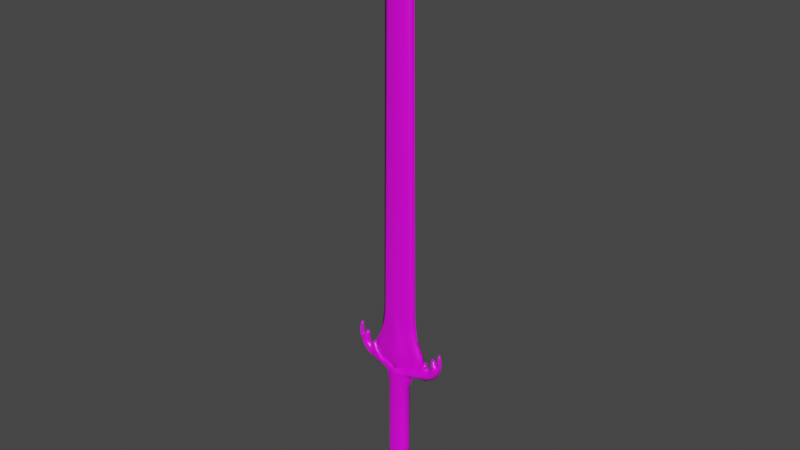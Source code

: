 # Source: baphomet-sword.blend  (saved by Blender 2.90.8; exported with 4.5.12 LTS)
import bpy
from mathutils import Matrix  # noqa: F401  (used for matrix-valued properties, if any)

bpy.ops.wm.read_factory_settings(use_empty=True)
scene = bpy.context.scene
scene.name = 'Scene'

# ---- collections
col_collection = bpy.data.collections.new('Collection'); scene.collection.children.link(col_collection)

# ---- images (referenced by path relative to the original .blend; pixels are not part of the script)
import os
ASSET_DIR = os.environ.get("B2B_ASSET_DIR", "")  # directory of the original .blend (textures are referenced by path, not embedded)
HERE = os.path.dirname(os.path.abspath(__file__))  # packed textures are extracted next to this script under _unpacked/

def load_image(name, relpath, width, height, colorspace="sRGB"):
    """Load a texture the original file referenced (path relative to the .blend, or extracted next to this script)."""
    p = next((c for c in (os.path.join(HERE, relpath), os.path.join(ASSET_DIR, relpath)) if relpath and os.path.exists(c)), "")
    if p:
        img = bpy.data.images.load(p, check_existing=True)
        img.name = name
    else:  # same state as the original file: an image datablock whose file is absent (Cycles renders it pink)
        img = bpy.data.images.new(name, width, height)
        img.source = "FILE"
        img.filepath = "//" + (relpath or name)
    img.colorspace_settings.name = colorspace
    return img
img_baphomet_sword_albedo_png = load_image('baphomet-sword-Albedo.png', 'baphomet-sword-Albedo.png', 1024, 1024, 'sRGB')

# ---- materials (node trees are filled in below, after node groups)
mat_baphometsword_mat = bpy.data.materials.new('BaphometSword_mat')
mat_baphometsword_mat.alpha_threshold = 0.0
mat_baphometsword_mat.use_transparent_shadow = False
mat_baphometsword_mat.line_color = (0.0, 0.0, 0.0, 1.0)

# ---- material node trees
mat_baphometsword_mat.use_nodes = True; mat_baphometsword_mat.node_tree.nodes.clear()
_N = mat_baphometsword_mat.node_tree.nodes; _L = mat_baphometsword_mat.node_tree.links
n0 = _N.new('ShaderNodeOutputMaterial'); n0.name = 'Material Output'; n0.location = (300, 300)
n1 = _N.new('ShaderNodeBsdfPrincipled'); n1.name = 'Principled BSDF'; n1.location = (10, 300)
n1.distribution = 'GGX'
n1.subsurface_method = 'BURLEY'
n1.inputs[2].default_value = 0.4
n1.inputs[3].default_value = 1.45
n1.inputs[27].default_value = (0.0, 0.0, 0.0, 1.0)
n1.inputs[28].default_value = 1.0
n2 = _N.new('ShaderNodeTexImage'); n2.name = 'Image Texture'; n2.location = (-271, 230)
n2.image = img_baphomet_sword_albedo_png
_L.new(n1.outputs[0], n0.inputs[0])
_L.new(n2.outputs[0], n1.inputs[0])
n0.is_active_output = True

# ---- world
world_world = bpy.data.worlds.new('World'); scene.world = world_world
world_world.use_nodes = True; world_world.node_tree.nodes.clear()
_N = world_world.node_tree.nodes; _L = world_world.node_tree.links
n0 = _N.new('ShaderNodeOutputWorld'); n0.name = 'World Output'; n0.location = (300, 300)
n1 = _N.new('ShaderNodeBackground'); n1.name = 'Background'; n1.location = (10, 300)
n1.inputs[0].default_value = (0.05088, 0.05088, 0.05088, 1.0)
_L.new(n1.outputs[0], n0.inputs[0])
n0.is_active_output = True
world_world.color = (0.05088, 0.05088, 0.05088)
world_world.use_sun_shadow = False
world_world.sun_shadow_jitter_overblur = 0.0

# ---- meshes
me_baphometsword = bpy.data.meshes.new('BaphometSword')
me_baphometsword.from_pydata([(0.1037, 0.1055, 0.9279), (0.1662, 0.1055, 0.6797), (0.2117, 0.1118, 0.5644), (0.1474, 0.1055, 0.7155), (0.1952, 0.1055, 0.6212), (0.2044, 0.1055, 0.5916), (0.1798, 0.1055, 0.6507), (0.1241, 0.1055, 0.7507), (0.1082, 0.1055, 0.8135), (0.1059, 0.1055, 0.8753), (0.2075, 0.1309, 0.4528), (0.1333, 0.1055, 0.4469), (0.1476, 0.1055, 0.5155), (0.1477, 0.1055, 0.5848), (0.1194, 0.1055, 0.6523), (0.05125, 0.1055, 0.7583), (0.04408, 0.1055, 0.8799), (-0.004671, 0.1055, 0.9352), (-0.006308, 0.07645, 0.4439), (-0.004617, 0.07138, 0.5284), (0.07995, 0.08307, 0.5548), (0.0447, 0.08307, 0.63), (-0.005694, 0.09143, 0.8834), (0.04887, 0.09143, 0.4841), (0.02847, 0.09143, 0.7345), (-0.004475, 0.07284, 0.6134), (-0.002632, 0.0812, 0.7183), (-0.107, 0.1055, 0.9283), (-0.1661, 0.1055, 0.6803), (-0.2076, 0.115, 0.5651), (-0.1513, 0.1055, 0.716), (-0.1979, 0.1055, 0.6219), (-0.2043, 0.1118, 0.5923), (-0.1834, 0.1055, 0.6513), (-0.1348, 0.1055, 0.7512), (-0.116, 0.1055, 0.8139), (-0.1107, 0.1055, 0.8756), (-0.203, 0.1309, 0.4493), (-0.1395, 0.1055, 0.4474), (-0.1535, 0.1055, 0.516), (-0.1534, 0.1055, 0.5853), (-0.1248, 0.1055, 0.6527), (-0.05638, 0.1055, 0.7584), (-0.0488, 0.1055, 0.88), (-0.08576, 0.08307, 0.5551), (-0.05025, 0.08307, 0.6302), (-0.05492, 0.09143, 0.4843), (-0.03368, 0.09143, 0.7346), (0.06343, 0.1055, 3.614), (-0.07215, 0.1055, 3.614), (0.05545, 0.1055, 3.696), (0.04692, 0.1055, 3.775), (0.0229, 0.1055, 3.845), (0.009603, 0.1055, 3.879), (-0.001228, 0.1055, 3.901), (-0.01333, 0.1055, 3.879), (-0.02832, 0.1055, 3.845), (-0.05119, 0.1055, 3.768), (-0.06625, 0.1055, 3.69), (0.174, 0.1309, 0.6883), (0.1662, 0.1563, 0.6797), (0.2117, 0.1505, 0.5644), (0.1474, 0.1563, 0.7155), (0.1952, 0.1563, 0.6212), (0.2017, 0.1309, 0.6263), (0.2095, 0.1309, 0.5949), (0.2044, 0.1563, 0.5916), (0.1881, 0.1309, 0.6579), (0.1798, 0.1563, 0.6507), (0.1594, 0.1309, 0.7597), (0.1325, 0.1563, 0.7507), (0.1508, 0.1309, 0.8241), (0.1166, 0.1563, 0.8135), (0.1447, 0.1309, 0.8876), (0.1102, 0.1563, 0.8753), (0.1674, 0.1309, 0.7203), (0.1333, 0.1563, 0.4469), (0.1476, 0.1563, 0.5155), (0.1477, 0.1563, 0.5848), (0.1194, 0.1563, 0.6523), (0.05125, 0.1563, 0.7583), (0.04408, 0.1563, 0.8799), (-0.004671, 0.1563, 0.9352), (-0.006308, 0.1894, 0.4439), (-0.004617, 0.1943, 0.5284), (0.07995, 0.1763, 0.5548), (0.0447, 0.1763, 0.63), (-0.005694, 0.1704, 0.8834), (0.04887, 0.1704, 0.4841), (0.02847, 0.1704, 0.7345), (-0.004475, 0.1905, 0.6134), (-0.002632, 0.1806, 0.7183), (0.21, 0.1309, 0.5657), (-0.1454, 0.1309, 0.9284), (-0.107, 0.1563, 0.9283), (-0.1794, 0.1309, 0.6889), (-0.1661, 0.1563, 0.6803), (-0.2076, 0.1563, 0.5651), (-0.1513, 0.1563, 0.716), (-0.1979, 0.1563, 0.6219), (-0.2073, 0.1309, 0.627), (-0.2113, 0.1309, 0.5956), (-0.2043, 0.1563, 0.5923), (-0.1936, 0.1309, 0.6585), (-0.1834, 0.1563, 0.6513), (-0.1645, 0.1309, 0.7602), (-0.1348, 0.1563, 0.7512), (-0.1557, 0.1309, 0.8246), (-0.116, 0.1563, 0.8139), (-0.1494, 0.1309, 0.8881), (-0.1107, 0.1563, 0.8756), (-0.1727, 0.1309, 0.7209), (-0.1395, 0.1563, 0.4474), (-0.1535, 0.1563, 0.516), (-0.1534, 0.1563, 0.5853), (-0.1248, 0.1563, 0.6527), (-0.05638, 0.1563, 0.7584), (-0.0488, 0.1563, 0.88), (-0.08576, 0.1783, 0.5551), (-0.05025, 0.1783, 0.6302), (-0.05492, 0.1704, 0.4843), (-0.03368, 0.1704, 0.7346), (-0.2122, 0.1309, 0.5664), (0.1137, 0.1309, 3.614), (-0.1198, 0.1309, 3.614), (0.1409, 0.1309, 0.9279), (-0.0007662, 0.1309, 3.953), (0.07182, 0.1563, 3.614), (0.1081, 0.1563, 0.9279), (-0.07215, 0.1563, 3.614), (0.08607, 0.1309, 3.778), (0.1042, 0.1309, 3.696), (0.05883, 0.1309, 3.859), (0.03793, 0.1309, 3.9), (0.02337, 0.1309, 3.921), (-0.08993, 0.1309, 3.778), (-0.1111, 0.1309, 3.696), (-0.06055, 0.1309, 3.859), (-0.04144, 0.1309, 3.9), (-0.02954, 0.1309, 3.921), (0.06385, 0.1563, 3.696), (0.04692, 0.1563, 3.775), (0.0229, 0.1563, 3.845), (0.009603, 0.1563, 3.879), (-0.001228, 0.1563, 3.901), (-0.01333, 0.1563, 3.879), (-0.02832, 0.1563, 3.845), (-0.05119, 0.1563, 3.768), (-0.06625, 0.1563, 3.69), (-0.003356, 0.07463, 0.338), (-0.003431, 0.07463, 0.2927), (-0.03365, 0.07642, 0.3384), (-0.06721, 0.08353, 0.3403), (-0.06007, 0.08353, 0.2944), (-0.03373, 0.07642, 0.2935), (-0.003314, 0.07221, 0.3628), (-0.02581, 0.07642, 0.3661), (-0.07526, 0.08353, 0.3652), (-0.003246, 0.06848, 0.4038), (-0.02934, 0.07642, 0.4202), (-0.07993, 0.08353, 0.4178), (-0.003159, 0.07114, 0.4558), (-0.05021, 0.08166, 0.4699), (-0.127, 0.09386, 0.484), (-0.3724, 0.1309, 0.6929), (-0.0856, 0.08618, 0.483), (-0.127, 0.08326, 0.4441), (-0.1701, 0.1025, 0.5017), (-0.2, 0.09822, 0.5267), (-0.2174, 0.1309, 0.5692), (-0.2274, 0.1309, 0.5792), (-0.2361, 0.1309, 0.5807), (-0.362, 0.1309, 0.7018), (-0.2477, 0.1309, 0.5749), (-0.252, 0.1309, 0.5633), (-0.2549, 0.1309, 0.5503), (-0.2578, 0.1309, 0.5431), (-0.2679, 0.1309, 0.5388), (-0.2766, 0.1309, 0.5417), (-0.285, 0.1309, 0.5533), (-0.2912, 0.1309, 0.5728), (-0.2932, 0.1309, 0.5951), (-0.2896, 0.1309, 0.6224), (-0.293, 0.1309, 0.6367), (-0.3044, 0.1309, 0.6427), (-0.3188, 0.1309, 0.64), (-0.3255, 0.1309, 0.6321), (-0.3366, 0.1309, 0.6059), (-0.341, 0.1309, 0.5996), (-0.3462, 0.1309, 0.6019), (-0.3482, 0.1309, 0.6092), (-0.3487, 0.1309, 0.6242), (-0.3501, 0.1309, 0.656), (-0.35, 0.1309, 0.6897), (-0.3539, 0.1309, 0.6969), (-0.3298, 0.1309, 0.6192), (-0.3215, 0.1014, 0.5919), (-0.325, 0.09751, 0.5624), (-0.3198, 0.09419, 0.5329), (-0.2921, 0.09252, 0.5017), (-0.2575, 0.09095, 0.4808), (-0.211, 0.08962, 0.4697), (-0.1685, 0.08469, 0.4572), (-0.3256, 0.1065, 0.6042), (-0.3379, 0.1064, 0.5861), (-0.3476, 0.1098, 0.5476), (-0.3344, 0.1099, 0.5235), (-0.3128, 0.1093, 0.4921), (-0.2598, 0.1092, 0.4581), (-0.215, 0.1118, 0.4466), (-0.1738, 0.09596, 0.4259), (-0.3629, 0.1149, 0.6838), (-0.3647, 0.1123, 0.6578), (-0.3665, 0.1102, 0.6197), (-0.3631, 0.1098, 0.585), (-0.3161, 0.1146, 0.6258), (-0.3065, 0.1177, 0.6294), (-0.3005, 0.1147, 0.6197), (-0.3066, 0.1065, 0.5969), (-0.309, 0.1062, 0.5656), (-0.3006, 0.1105, 0.5427), (-0.2742, 0.1096, 0.5125), (-0.2273, 0.11, 0.498), (-0.1912, 0.09421, 0.4859), (-0.1454, 0.08235, 0.4714), (-0.2368, 0.1079, 0.557), (-0.2296, 0.09663, 0.5317), (-0.214, 0.096, 0.5076), (-0.2469, 0.1098, 0.5041), (-0.2365, 0.1123, 0.5679), (-0.2247, 0.1102, 0.5594), (-0.2464, 0.1114, 0.5606), (-0.2464, 0.1113, 0.5426), (-0.2405, 0.1106, 0.5185), (-0.2164, 0.0998, 0.5317), (-0.2007, 0.09942, 0.5124), (-0.1827, 0.09465, 0.4955), (0.03126, 0.07642, 0.3383), (0.06482, 0.08353, 0.3401), (0.05752, 0.08353, 0.2942), (0.03118, 0.07642, 0.2934), (0.02351, 0.07642, 0.3661), (0.07295, 0.08353, 0.365), (0.02722, 0.07642, 0.4201), (0.0778, 0.08353, 0.4176), (0.04825, 0.08079, 0.4697), (0.125, 0.09414, 0.4836), (0.3754, 0.1309, 0.6916), (0.08369, 0.09047, 0.4828), (0.1251, 0.07419, 0.4432), (0.1683, 0.102, 0.5048), (0.2024, 0.09832, 0.526), (0.22, 0.1309, 0.5685), (0.23, 0.1309, 0.5784), (0.2387, 0.1309, 0.5799), (0.365, 0.1309, 0.7006), (0.2502, 0.1309, 0.5741), (0.2545, 0.1309, 0.5625), (0.2574, 0.1309, 0.5495), (0.2603, 0.1309, 0.5423), (0.2704, 0.1309, 0.5379), (0.279, 0.1309, 0.5408), (0.2875, 0.1309, 0.5523), (0.2938, 0.1309, 0.5718), (0.2958, 0.1309, 0.5941), (0.2923, 0.1309, 0.6215), (0.2958, 0.1309, 0.6358), (0.3072, 0.1309, 0.6417), (0.3216, 0.1309, 0.639), (0.3283, 0.1309, 0.631), (0.3393, 0.1309, 0.6048), (0.3436, 0.1309, 0.5985), (0.3488, 0.1309, 0.6008), (0.3508, 0.1309, 0.608), (0.3514, 0.1309, 0.623), (0.3529, 0.1309, 0.6548), (0.353, 0.1309, 0.6885), (0.3554, 0.1309, 0.6957), (0.3325, 0.1309, 0.6181), (0.3241, 0.1014, 0.5908), (0.3275, 0.09751, 0.5613), (0.3222, 0.09419, 0.5319), (0.2945, 0.09252, 0.5007), (0.2597, 0.09095, 0.4799), (0.2132, 0.08962, 0.469), (0.1678, 0.08, 0.4555), (0.3283, 0.1065, 0.6031), (0.3405, 0.1064, 0.5849), (0.35, 0.1098, 0.5464), (0.3368, 0.1099, 0.5223), (0.315, 0.1093, 0.4911), (0.2619, 0.1092, 0.4573), (0.2171, 0.1118, 0.4459), (0.1706, 0.1005, 0.4298), (0.3658, 0.1155, 0.6826), (0.3675, 0.1124, 0.6566), (0.3692, 0.1102, 0.6185), (0.3657, 0.1098, 0.5838), (0.3189, 0.1146, 0.6247), (0.3092, 0.1177, 0.6283), (0.3032, 0.1147, 0.6187), (0.3092, 0.1065, 0.5958), (0.3115, 0.1062, 0.5645), (0.3031, 0.1105, 0.5417), (0.2765, 0.1096, 0.5116), (0.2296, 0.11, 0.4972), (0.1934, 0.09421, 0.4853), (0.1435, 0.08235, 0.4709), (0.2393, 0.1079, 0.5562), (0.232, 0.09663, 0.5309), (0.2163, 0.096, 0.5069), (0.2492, 0.1098, 0.5032), (0.239, 0.1123, 0.5671), (0.2272, 0.1102, 0.5586), (0.2489, 0.1114, 0.5598), (0.2489, 0.1113, 0.5418), (0.2428, 0.1106, 0.5177), (0.2188, 0.0998, 0.531), (0.2031, 0.09942, 0.5117), (0.1808, 0.09465, 0.4949), (-0.003356, 0.1872, 0.338), (-0.113, 0.1309, 0.3435), (-0.003431, 0.1872, 0.2927), (-0.08639, 0.1309, 0.3011), (-0.03365, 0.1854, 0.3384), (-0.06721, 0.1783, 0.3403), (-0.06007, 0.1783, 0.2944), (-0.03373, 0.1854, 0.2935), (-0.003314, 0.1893, 0.3628), (-0.1154, 0.1309, 0.3797), (-0.02581, 0.1854, 0.3661), (-0.07526, 0.1783, 0.3652), (-0.003246, 0.1943, 0.4038), (-0.1271, 0.1309, 0.4077), (-0.02934, 0.1854, 0.4202), (-0.07993, 0.1858, 0.4178), (-0.003159, 0.193, 0.4558), (-0.1496, 0.1309, 0.4129), (-0.05021, 0.1875, 0.4699), (-0.127, 0.1698, 0.484), (-0.1165, 0.1309, 0.3926), (-0.1791, 0.1309, 0.4182), (-0.2068, 0.1309, 0.4234), (-0.2333, 0.1309, 0.4201), (-0.2623, 0.1309, 0.4391), (-0.2848, 0.1309, 0.4513), (-0.309, 0.1309, 0.4669), (-0.3264, 0.1309, 0.4843), (-0.3437, 0.1309, 0.5034), (-0.3644, 0.1309, 0.5364), (-0.3765, 0.1309, 0.5711), (-0.3816, 0.1309, 0.5988), (-0.3816, 0.1309, 0.6353), (-0.3763, 0.1309, 0.6717), (-0.0856, 0.1765, 0.483), (-0.127, 0.1785, 0.4441), (-0.1701, 0.1611, 0.5017), (-0.2, 0.1636, 0.5267), (-0.3215, 0.1601, 0.5919), (-0.325, 0.1643, 0.5624), (-0.3198, 0.1676, 0.5329), (-0.2921, 0.1693, 0.5017), (-0.2575, 0.1708, 0.4808), (-0.211, 0.1722, 0.4697), (-0.1685, 0.1771, 0.4572), (-0.3256, 0.155, 0.6042), (-0.3379, 0.1551, 0.5861), (-0.3476, 0.152, 0.5476), (-0.3344, 0.1519, 0.5235), (-0.3128, 0.1525, 0.4921), (-0.2598, 0.1526, 0.4581), (-0.215, 0.15, 0.4466), (-0.1717, 0.159, 0.4332), (-0.3629, 0.1469, 0.6838), (-0.3647, 0.1495, 0.6578), (-0.3665, 0.1516, 0.6197), (-0.3631, 0.152, 0.585), (-0.3161, 0.147, 0.6258), (-0.3065, 0.1483, 0.6294), (-0.3005, 0.1468, 0.6197), (-0.3066, 0.155, 0.5969), (-0.309, 0.1553, 0.5656), (-0.3006, 0.1513, 0.5427), (-0.2742, 0.1522, 0.5125), (-0.2273, 0.1518, 0.498), (-0.1912, 0.1676, 0.4859), (-0.1454, 0.1794, 0.4714), (-0.2368, 0.1539, 0.557), (-0.2296, 0.1652, 0.5317), (-0.214, 0.1658, 0.5076), (-0.2469, 0.152, 0.5041), (-0.2365, 0.1495, 0.5679), (-0.2247, 0.1515, 0.5594), (-0.2464, 0.1504, 0.5606), (-0.2464, 0.1505, 0.5426), (-0.2405, 0.1512, 0.5185), (-0.2164, 0.162, 0.5317), (-0.2007, 0.1624, 0.5124), (-0.1827, 0.1671, 0.4955), (0.1106, 0.1309, 0.3432), (0.08387, 0.1309, 0.3008), (0.03126, 0.1854, 0.3383), (0.06482, 0.1783, 0.3401), (0.05752, 0.1783, 0.2942), (0.03118, 0.1854, 0.2934), (0.1131, 0.1309, 0.3793), (0.02351, 0.1854, 0.3661), (0.07295, 0.1783, 0.365), (0.1249, 0.1309, 0.4073), (0.02722, 0.1854, 0.4201), (0.0778, 0.1783, 0.4176), (0.1475, 0.1309, 0.4124), (0.04825, 0.1875, 0.4697), (0.125, 0.1698, 0.4836), (0.1143, 0.1309, 0.3922), (0.177, 0.1309, 0.4176), (0.2047, 0.1309, 0.4227), (0.2343, 0.1309, 0.4171), (0.2644, 0.1309, 0.4383), (0.2869, 0.1309, 0.4503), (0.3112, 0.1309, 0.4659), (0.3286, 0.1309, 0.4832), (0.346, 0.1309, 0.5023), (0.3668, 0.1309, 0.5352), (0.379, 0.1309, 0.5698), (0.3843, 0.1309, 0.5976), (0.3843, 0.1309, 0.634), (0.3792, 0.1309, 0.6704), (0.08369, 0.1765, 0.4828), (0.125, 0.1849, 0.4397), (0.1683, 0.1611, 0.5011), (0.2024, 0.1636, 0.526), (0.3241, 0.1601, 0.5908), (0.3275, 0.1643, 0.5613), (0.3222, 0.1676, 0.5319), (0.2945, 0.1693, 0.5007), (0.2597, 0.1708, 0.4799), (0.2132, 0.1722, 0.469), (0.1665, 0.1771, 0.4566), (0.3283, 0.155, 0.6031), (0.3405, 0.1551, 0.5849), (0.35, 0.152, 0.5464), (0.3368, 0.1519, 0.5223), (0.315, 0.1525, 0.4911), (0.2619, 0.1526, 0.4573), (0.2171, 0.15, 0.4459), (0.1696, 0.159, 0.4327), (0.3658, 0.1463, 0.6826), (0.3675, 0.1494, 0.6566), (0.3692, 0.1516, 0.6185), (0.3657, 0.152, 0.5838), (0.3189, 0.147, 0.6247), (0.3092, 0.1438, 0.6283), (0.3032, 0.1468, 0.6187), (0.3092, 0.155, 0.5958), (0.3115, 0.1553, 0.5645), (0.3031, 0.1513, 0.5417), (0.2765, 0.1522, 0.5116), (0.2296, 0.1518, 0.4972), (0.1934, 0.1676, 0.4853), (0.1435, 0.1794, 0.4709), (0.2393, 0.1539, 0.5562), (0.232, 0.1652, 0.5309), (0.2163, 0.1658, 0.5069), (0.2492, 0.152, 0.5032), (0.239, 0.1495, 0.5671), (0.2272, 0.1515, 0.5586), (0.2489, 0.1504, 0.5598), (0.2489, 0.1505, 0.5418), (0.2428, 0.1512, 0.5177), (0.2188, 0.162, 0.531), (0.2031, 0.1624, 0.5117), (0.1808, 0.1671, 0.4949), (0.2133, 0.1309, 0.4974), (0.125, 0.1309, 0.4732), (-0.005958, 0.1309, 0.4466), (-0.2128, 0.1309, 0.5123), (-0.1263, 0.1309, 0.4652), (-0.00445, 0.07463, -0.3183), (-0.06108, 0.08353, -0.3166), (-0.03475, 0.07642, -0.3174), (0.0565, 0.08353, -0.3168), (0.03017, 0.07642, -0.3175), (-0.00445, 0.1872, -0.3183), (-0.08741, 0.1309, -0.3099), (-0.06108, 0.1783, -0.3166), (-0.03475, 0.1854, -0.3174), (0.08285, 0.1309, -0.3101), (0.0565, 0.1783, -0.3168), (0.03017, 0.1854, -0.3175), (-0.006511, 0.02314, -0.5681), (-0.1149, 0.04018, -0.5347), (-0.06452, 0.02656, -0.5573), (0.1102, 0.04018, -0.5602), (0.05978, 0.02656, -0.5682), (-0.006511, 0.2387, -0.5681), (-0.1653, 0.1309, -0.5006), (-0.1149, 0.2216, -0.5347), (-0.06452, 0.2352, -0.5573), (0.167, 0.1309, -0.5346), (0.1102, 0.2216, -0.5602), (0.05978, 0.2352, -0.5682), (-0.005695, 0.03334, -0.5941), (-0.09081, 0.0755, -0.7027), (-0.05125, 0.04366, -0.6641), (0.08554, 0.0755, -0.6917), (0.0461, 0.04366, -0.6625), (-0.005695, 0.2284, -0.5941), (-0.1303, 0.1309, -0.7102), (-0.09081, 0.1863, -0.7027), (-0.05125, 0.2181, -0.6641), (0.1299, 0.1309, -0.7027), (0.08554, 0.1863, -0.6917), (0.0461, 0.2181, -0.6625), (0.0461, 0.1309, -0.6625), (-0.09081, 0.1309, -0.7027), (0.08554, 0.1309, -0.6917), (-0.05125, 0.1309, -0.6641), (-0.005695, 0.1309, -0.5941)], [], [(65, 5, 2), (0, 73, 125), (4, 65, 64), (1, 67, 59), (6, 64, 67), (69, 3, 75), (8, 69, 71), (9, 71, 73), (3, 59, 75), (4, 6, 13), (2, 10, 92), (21, 26, 25), (12, 23, 11), (20, 25, 19), (14, 21, 13), (22, 16, 17), (23, 19, 18), (23, 18, 11), (24, 14, 15), (22, 15, 16), (26, 24, 22), (13, 20, 12), (0, 9, 73), (4, 5, 65), (1, 6, 67), (6, 4, 64), (69, 7, 3), (8, 7, 69), (9, 8, 71), (3, 1, 59), (16, 15, 8), (15, 14, 3), (7, 15, 3), (15, 7, 8), (14, 13, 6), (17, 16, 0), (8, 9, 16), (9, 0, 16), (3, 14, 1), (6, 1, 14), (12, 11, 10), (13, 12, 2), (12, 10, 2), (13, 2, 5), (5, 4, 13), (11, 18, 10), (21, 24, 26), (12, 20, 23), (20, 21, 25), (23, 20, 19), (24, 21, 14), (22, 24, 15), (13, 21, 20), (92, 65, 2), (101, 29, 32), (27, 93, 109), (31, 100, 101), (28, 95, 103), (33, 103, 100), (105, 111, 30), (35, 107, 105), (36, 109, 107), (30, 111, 95), (31, 40, 33), (29, 122, 37), (45, 25, 26), (39, 38, 46), (44, 19, 25), (41, 40, 45), (22, 17, 43), (46, 18, 19), (46, 38, 18), (47, 42, 41), (22, 43, 42), (26, 22, 47), (40, 39, 44), (27, 109, 36), (31, 101, 32), (28, 103, 33), (33, 100, 31), (105, 30, 34), (35, 105, 34), (36, 107, 35), (30, 95, 28), (43, 35, 42), (42, 30, 41), (34, 30, 42), (42, 35, 34), (41, 33, 40), (17, 27, 43), (35, 43, 36), (36, 43, 27), (30, 28, 41), (33, 41, 28), (39, 37, 38), (40, 29, 39), (39, 29, 37), (40, 32, 29), (32, 40, 31), (38, 37, 18), (45, 26, 47), (39, 46, 44), (44, 25, 45), (46, 19, 44), (47, 41, 45), (22, 42, 47), (40, 44, 45), (122, 29, 101), (123, 0, 125), (49, 136, 124), (58, 135, 136), (135, 56, 137), (137, 55, 138), (138, 54, 139), (139, 54, 126), (126, 54, 134), (54, 133, 134), (53, 132, 133), (132, 51, 130), (130, 50, 131), (131, 48, 123), (123, 48, 0), (49, 58, 136), (58, 57, 135), (135, 57, 56), (137, 56, 55), (138, 55, 54), (54, 53, 133), (53, 52, 132), (132, 52, 51), (130, 51, 50), (131, 50, 48), (58, 49, 48), (49, 17, 48), (56, 57, 51), (57, 58, 50), (56, 51, 52), (54, 55, 53), (55, 56, 52), (52, 53, 55), (50, 51, 57), (0, 48, 17), (48, 50, 58), (37, 83, 18), (17, 49, 27), (93, 27, 49, 124), (65, 61, 66), (128, 125, 73), (63, 64, 65), (60, 59, 67), (68, 67, 64), (69, 75, 62), (72, 71, 69), (74, 73, 71), (62, 75, 59), (63, 78, 68), (61, 92, 10), (86, 90, 91), (77, 76, 88), (85, 84, 90), (79, 78, 86), (87, 82, 81), (88, 83, 84), (88, 76, 83), (89, 80, 79), (87, 81, 80), (91, 87, 89), (78, 77, 85), (128, 73, 74), (63, 65, 66), (60, 67, 68), (68, 64, 63), (69, 62, 70), (72, 69, 70), (74, 71, 72), (62, 59, 60), (81, 72, 80), (80, 62, 79), (70, 62, 80), (80, 72, 70), (79, 68, 78), (82, 128, 81), (72, 81, 74), (74, 81, 128), (62, 60, 79), (68, 79, 60), (77, 10, 76), (78, 61, 77), (77, 61, 10), (78, 66, 61), (66, 78, 63), (76, 10, 83), (86, 91, 89), (77, 88, 85), (85, 90, 86), (88, 84, 85), (89, 79, 86), (87, 80, 89), (78, 85, 86), (92, 61, 65), (101, 102, 97), (94, 109, 93), (99, 101, 100), (96, 103, 95), (104, 100, 103), (105, 98, 111), (108, 105, 107), (110, 107, 109), (98, 95, 111), (99, 104, 114), (97, 37, 122), (119, 91, 90), (113, 120, 112), (118, 90, 84), (115, 119, 114), (87, 117, 82), (120, 84, 83), (120, 83, 112), (121, 115, 116), (87, 116, 117), (91, 121, 87), (114, 118, 113), (94, 110, 109), (99, 102, 101), (96, 104, 103), (104, 99, 100), (105, 106, 98), (108, 106, 105), (110, 108, 107), (98, 96, 95), (117, 116, 108), (116, 115, 98), (106, 116, 98), (116, 106, 108), (115, 114, 104), (82, 117, 94), (108, 110, 117), (110, 94, 117), (98, 115, 96), (104, 96, 115), (113, 112, 37), (114, 113, 97), (113, 37, 97), (114, 97, 102), (102, 99, 114), (112, 83, 37), (119, 121, 91), (113, 118, 120), (118, 119, 90), (120, 118, 84), (121, 119, 115), (87, 121, 116), (114, 119, 118), (122, 101, 97), (123, 125, 128), (129, 124, 136), (148, 136, 135), (135, 137, 146), (137, 138, 145), (138, 139, 144), (139, 126, 144), (126, 134, 144), (144, 134, 133), (143, 133, 132), (132, 130, 141), (130, 131, 140), (131, 123, 127), (123, 128, 127), (129, 136, 148), (148, 135, 147), (135, 146, 147), (137, 145, 146), (138, 144, 145), (144, 133, 143), (143, 132, 142), (132, 141, 142), (130, 140, 141), (131, 127, 140), (148, 127, 129), (129, 127, 82), (146, 141, 147), (147, 140, 148), (146, 142, 141), (144, 143, 145), (145, 142, 146), (142, 145, 143), (140, 147, 141), (128, 82, 127), (127, 148, 140), (10, 18, 83), (82, 94, 129), (93, 124, 129, 94), (152, 153, 323), (149, 150, 154), (151, 154, 153), (152, 157, 156), (149, 151, 156), (321, 329, 157), (157, 160, 159), (156, 159, 158), (157, 329, 340), (160, 165, 162), (159, 162, 161), (340, 333, 160), (160, 333, 166), (166, 163, 165), (207, 198, 199), (219, 196, 218), (190, 189, 214), (187, 195, 203), (350, 214, 205), (168, 167, 235), (179, 178, 220), (229, 171, 170), (233, 226, 227), (234, 235, 227), (152, 323, 321), (149, 154, 151), (151, 153, 152), (152, 156, 151), (149, 156, 155), (321, 157, 152), (157, 159, 156), (156, 158, 155), (157, 340, 160), (160, 162, 159), (159, 161, 158), (160, 166, 165), (337, 341, 210), (209, 208, 201), (208, 207, 199), (200, 208, 199), (333, 337, 166), (337, 210, 166), (210, 209, 202), (208, 200, 201), (202, 209, 201), (207, 206, 198), (206, 205, 198), (205, 204, 197), (204, 203, 196), (197, 204, 196), (202, 166, 210), (205, 197, 198), (163, 166, 224), (166, 202, 224), (201, 200, 222), (200, 199, 221), (202, 201, 223), (224, 202, 223), (200, 221, 228), (199, 198, 220), (221, 199, 220), (198, 197, 220), (197, 196, 219), (196, 203, 218), (203, 195, 215), (195, 186, 215), (215, 216, 217), (215, 217, 203), (217, 218, 203), (228, 222, 200), (222, 223, 201), (197, 219, 220), (187, 203, 188), (203, 204, 188), (204, 205, 214), (214, 213, 190), (213, 212, 191), (190, 213, 191), (211, 172, 194), (212, 211, 192), (189, 188, 204), (211, 194, 193), (212, 192, 191), (193, 192, 211), (189, 204, 214), (164, 172, 211), (164, 211, 353), (211, 212, 353), (352, 353, 212), (350, 351, 214), (351, 352, 213), (348, 349, 206), (349, 350, 205), (206, 349, 205), (346, 347, 207), (347, 348, 207), (344, 345, 208), (345, 346, 207), (208, 345, 207), (342, 343, 209), (343, 344, 208), (210, 341, 342), (208, 209, 343), (209, 210, 342), (207, 348, 206), (351, 213, 214), (213, 352, 212), (224, 236, 167), (236, 235, 167), (235, 234, 168), (234, 230, 169), (168, 234, 169), (167, 163, 224), (173, 171, 229), (173, 229, 231), (175, 174, 231), (174, 173, 231), (232, 233, 176), (233, 228, 221), (175, 231, 232), (176, 175, 232), (233, 221, 177), (176, 233, 177), (221, 220, 178), (220, 219, 179), (219, 218, 180), (218, 217, 181), (216, 215, 185), (215, 186, 185), (185, 184, 216), (184, 183, 216), (183, 182, 217), (182, 181, 217), (217, 216, 183), (218, 181, 180), (178, 177, 221), (219, 180, 179), (170, 169, 229), (169, 230, 229), (222, 228, 233), (233, 232, 226), (232, 231, 225), (226, 232, 225), (231, 229, 225), (222, 233, 227), (227, 223, 222), (229, 230, 225), (230, 234, 226), (225, 230, 226), (227, 226, 234), (224, 223, 236), (223, 227, 235), (236, 223, 235), (238, 400, 239), (149, 240, 150), (237, 239, 240), (238, 241, 242), (149, 241, 237), (399, 242, 405), (242, 243, 244), (241, 158, 243), (242, 414, 405), (244, 245, 248), (243, 161, 245), (414, 244, 408), (244, 249, 408), (249, 248, 246), (290, 282, 281), (302, 301, 279), (273, 297, 272), (270, 286, 278), (424, 288, 297), (251, 318, 250), (262, 303, 261), (312, 253, 254), (316, 310, 309), (317, 310, 318), (238, 399, 400), (149, 237, 240), (237, 238, 239), (238, 237, 241), (149, 155, 241), (399, 238, 242), (242, 241, 243), (241, 155, 158), (242, 244, 414), (244, 243, 245), (243, 158, 161), (244, 248, 249), (411, 293, 415), (292, 284, 291), (291, 282, 290), (283, 282, 291), (408, 249, 411), (411, 249, 293), (293, 285, 292), (291, 284, 283), (285, 284, 292), (290, 281, 289), (289, 281, 288), (288, 280, 287), (287, 279, 286), (280, 279, 287), (285, 293, 249), (288, 281, 280), (246, 307, 249), (249, 307, 285), (284, 305, 283), (283, 304, 282), (285, 306, 284), (307, 306, 285), (283, 311, 304), (282, 303, 281), (304, 303, 282), (281, 303, 280), (280, 302, 279), (279, 301, 286), (286, 298, 278), (278, 298, 269), (298, 300, 299), (298, 286, 300), (300, 286, 301), (311, 283, 305), (305, 284, 306), (280, 303, 302), (270, 271, 286), (286, 271, 287), (287, 297, 288), (297, 273, 296), (296, 274, 295), (273, 274, 296), (294, 277, 255), (295, 275, 294), (272, 287, 271), (294, 276, 277), (295, 274, 275), (276, 294, 275), (272, 297, 287), (247, 294, 255), (247, 427, 294), (294, 427, 295), (426, 295, 427), (424, 297, 425), (425, 296, 426), (422, 289, 423), (423, 288, 424), (289, 288, 423), (420, 290, 421), (421, 290, 422), (418, 291, 419), (419, 290, 420), (291, 290, 419), (416, 292, 417), (417, 291, 418), (293, 416, 415), (291, 417, 292), (292, 416, 293), (290, 289, 422), (425, 297, 296), (296, 295, 426), (307, 250, 319), (319, 250, 318), (318, 251, 317), (317, 252, 313), (251, 252, 317), (250, 307, 246), (256, 312, 254), (256, 314, 312), (258, 314, 257), (257, 314, 256), (315, 259, 316), (316, 304, 311), (258, 315, 314), (259, 315, 258), (316, 260, 304), (259, 260, 316), (304, 261, 303), (303, 262, 302), (302, 263, 301), (301, 264, 300), (299, 268, 298), (298, 268, 269), (268, 299, 267), (267, 299, 266), (266, 300, 265), (265, 300, 264), (300, 266, 299), (301, 263, 264), (261, 304, 260), (302, 262, 263), (253, 312, 252), (252, 312, 313), (305, 316, 311), (316, 309, 315), (315, 308, 314), (309, 308, 315), (314, 308, 312), (305, 310, 316), (310, 305, 306), (312, 308, 313), (313, 309, 317), (308, 309, 313), (310, 317, 309), (307, 319, 306), (306, 318, 310), (319, 318, 306), (325, 323, 326), (320, 327, 322), (324, 326, 327), (325, 330, 331), (320, 330, 324), (321, 331, 329), (331, 334, 335), (330, 332, 334), (331, 340, 329), (335, 338, 354), (334, 336, 338), (340, 335, 333), (335, 355, 333), (355, 354, 339), (369, 361, 360), (381, 380, 358), (190, 376, 189), (187, 365, 195), (350, 367, 376), (357, 397, 356), (179, 382, 178), (391, 170, 171), (395, 389, 388), (396, 389, 397), (325, 321, 323), (320, 324, 327), (324, 325, 326), (325, 324, 330), (320, 328, 330), (321, 325, 331), (331, 330, 334), (330, 328, 332), (331, 335, 340), (335, 334, 338), (334, 332, 336), (335, 354, 355), (337, 372, 341), (371, 363, 370), (370, 361, 369), (362, 361, 370), (333, 355, 337), (337, 355, 372), (372, 364, 371), (370, 363, 362), (364, 363, 371), (369, 360, 368), (368, 360, 367), (367, 359, 366), (366, 358, 365), (359, 358, 366), (364, 372, 355), (367, 360, 359), (339, 386, 355), (355, 386, 364), (363, 384, 362), (362, 383, 361), (364, 385, 363), (386, 385, 364), (362, 390, 383), (361, 382, 360), (383, 382, 361), (360, 382, 359), (359, 381, 358), (358, 380, 365), (365, 377, 195), (195, 377, 186), (377, 379, 378), (377, 365, 379), (379, 365, 380), (390, 362, 384), (384, 363, 385), (359, 382, 381), (187, 188, 365), (365, 188, 366), (366, 376, 367), (376, 190, 375), (375, 191, 374), (190, 191, 375), (373, 194, 172), (374, 192, 373), (189, 366, 188), (373, 193, 194), (374, 191, 192), (193, 373, 192), (189, 376, 366), (164, 373, 172), (164, 353, 373), (373, 353, 374), (352, 374, 353), (350, 376, 351), (351, 375, 352), (348, 368, 349), (349, 367, 350), (368, 367, 349), (346, 369, 347), (347, 369, 348), (344, 370, 345), (345, 369, 346), (370, 369, 345), (342, 371, 343), (343, 370, 344), (372, 342, 341), (370, 343, 371), (371, 342, 372), (369, 368, 348), (351, 376, 375), (375, 374, 352), (386, 356, 398), (398, 356, 397), (397, 357, 396), (396, 169, 392), (357, 169, 396), (356, 386, 339), (173, 391, 171), (173, 393, 391), (175, 393, 174), (174, 393, 173), (394, 176, 395), (395, 383, 390), (175, 394, 393), (176, 394, 175), (395, 177, 383), (176, 177, 395), (383, 178, 382), (382, 179, 381), (381, 180, 380), (380, 181, 379), (378, 185, 377), (377, 185, 186), (185, 378, 184), (184, 378, 183), (183, 379, 182), (182, 379, 181), (379, 183, 378), (380, 180, 181), (178, 383, 177), (381, 179, 180), (170, 391, 169), (169, 391, 392), (384, 395, 390), (395, 388, 394), (394, 387, 393), (388, 387, 394), (393, 387, 391), (384, 389, 395), (389, 384, 385), (391, 387, 392), (392, 388, 396), (387, 388, 392), (389, 396, 388), (386, 398, 385), (385, 397, 389), (398, 397, 385), (402, 403, 400), (320, 322, 404), (401, 404, 403), (402, 407, 406), (320, 401, 406), (399, 405, 407), (407, 410, 409), (406, 409, 332), (407, 405, 414), (410, 428, 412), (409, 412, 336), (414, 408, 410), (410, 408, 429), (429, 413, 428), (443, 434, 435), (455, 432, 454), (273, 272, 450), (270, 278, 439), (424, 450, 441), (431, 430, 471), (262, 261, 456), (465, 254, 253), (469, 462, 463), (470, 471, 463), (402, 400, 399), (320, 404, 401), (401, 403, 402), (402, 406, 401), (320, 406, 328), (399, 407, 402), (407, 409, 406), (406, 332, 328), (407, 414, 410), (410, 412, 409), (409, 336, 332), (410, 429, 428), (411, 415, 446), (445, 444, 437), (444, 443, 435), (436, 444, 435), (408, 411, 429), (411, 446, 429), (446, 445, 438), (444, 436, 437), (438, 445, 437), (443, 442, 434), (442, 441, 434), (441, 440, 433), (440, 439, 432), (433, 440, 432), (438, 429, 446), (441, 433, 434), (413, 429, 460), (429, 438, 460), (437, 436, 458), (436, 435, 457), (438, 437, 459), (460, 438, 459), (436, 457, 464), (435, 434, 456), (457, 435, 456), (434, 433, 456), (433, 432, 455), (432, 439, 454), (439, 278, 451), (278, 269, 451), (451, 452, 453), (451, 453, 439), (453, 454, 439), (464, 458, 436), (458, 459, 437), (433, 455, 456), (270, 439, 271), (439, 440, 271), (440, 441, 450), (450, 449, 273), (449, 448, 274), (273, 449, 274), (447, 255, 277), (448, 447, 275), (272, 271, 440), (447, 277, 276), (448, 275, 274), (276, 275, 447), (272, 440, 450), (247, 255, 447), (247, 447, 427), (447, 448, 427), (426, 427, 448), (424, 425, 450), (425, 426, 449), (422, 423, 442), (423, 424, 441), (442, 423, 441), (420, 421, 443), (421, 422, 443), (418, 419, 444), (419, 420, 443), (444, 419, 443), (416, 417, 445), (417, 418, 444), (446, 415, 416), (444, 445, 417), (445, 446, 416), (443, 422, 442), (425, 449, 450), (449, 426, 448), (460, 472, 430), (472, 471, 430), (471, 470, 431), (470, 466, 252), (431, 470, 252), (430, 413, 460), (256, 254, 465), (256, 465, 467), (258, 257, 467), (257, 256, 467), (468, 469, 259), (469, 464, 457), (258, 467, 468), (259, 258, 468), (469, 457, 260), (259, 469, 260), (457, 456, 261), (456, 455, 262), (455, 454, 263), (454, 453, 264), (452, 451, 268), (451, 269, 268), (268, 267, 452), (267, 266, 452), (266, 265, 453), (265, 264, 453), (453, 452, 266), (454, 264, 263), (261, 260, 457), (455, 263, 262), (253, 252, 465), (252, 466, 465), (458, 464, 469), (469, 468, 462), (468, 467, 461), (462, 468, 461), (467, 465, 461), (458, 469, 463), (463, 459, 458), (465, 466, 461), (466, 470, 462), (461, 466, 462), (463, 462, 470), (460, 459, 472), (459, 463, 471), (472, 459, 471), (477, 475, 165), (473, 431, 252), (473, 251, 250), (430, 474, 413), (354, 338, 475), (476, 357, 356), (248, 245, 474), (476, 168, 169), (403, 487, 400), (474, 250, 246), (474, 412, 428), (477, 167, 476), (477, 356, 339), (322, 489, 404), (239, 487, 481), (327, 485, 486), (153, 484, 323), (404, 488, 403), (150, 480, 154), (240, 481, 482), (150, 482, 478), (154, 479, 153), (326, 484, 485), (322, 486, 483), (480, 491, 479), (488, 499, 487), (483, 498, 495), (481, 499, 493), (488, 501, 500), (478, 492, 480), (485, 496, 497), (481, 494, 482), (482, 490, 478), (479, 496, 484), (486, 497, 498), (489, 495, 501), (501, 507, 513), (491, 504, 503), (500, 511, 499), (498, 507, 495), (493, 511, 505), (500, 513, 512), (492, 502, 504), (497, 508, 509), (493, 506, 494), (494, 502, 490), (491, 508, 496), (497, 510, 498), (505, 511, 516), (505, 514, 506), (507, 514, 513), (502, 517, 504), (503, 515, 508), (517, 503, 504), (514, 512, 513), (517, 509, 515), (514, 502, 506), (517, 507, 510), (516, 511, 512), (508, 515, 509), (161, 162, 475), (162, 165, 475), (165, 163, 477), (473, 430, 431), (473, 252, 251), (430, 473, 474), (338, 336, 475), (475, 477, 354), (477, 339, 354), (476, 169, 357), (245, 161, 475), (475, 474, 245), (474, 246, 248), (476, 167, 168), (403, 488, 487), (474, 473, 250), (428, 413, 474), (474, 475, 412), (475, 336, 412), (477, 163, 167), (477, 476, 356), (322, 483, 489), (239, 400, 487), (327, 326, 485), (153, 479, 484), (404, 489, 488), (150, 478, 480), (240, 239, 481), (150, 240, 482), (154, 480, 479), (326, 323, 484), (322, 327, 486), (480, 492, 491), (488, 500, 499), (483, 486, 498), (481, 487, 499), (488, 489, 501), (478, 490, 492), (485, 484, 496), (481, 493, 494), (482, 494, 490), (479, 491, 496), (486, 485, 497), (489, 483, 495), (501, 495, 507), (491, 492, 504), (500, 512, 511), (498, 510, 507), (493, 499, 511), (500, 501, 513), (492, 490, 502), (497, 496, 508), (493, 505, 506), (494, 506, 502), (491, 503, 508), (497, 509, 510), (505, 516, 514), (507, 518, 514), (502, 518, 517), (517, 515, 503), (514, 516, 512), (517, 510, 509), (514, 518, 502), (517, 518, 507)])
me_baphometsword.polygons.foreach_set('use_smooth', [True] * 1028)
_uv = me_baphometsword.uv_layers.new(name='UVMap')
_uv.uv.foreach_set('vector', [0.005777, 0.9525, 0.007231, 0.9535, 0.005144, 0.9612, 0.03349, 0.8584, 0.02425, 0.8697, 0.02536, 0.8584, 0.009851, 0.9451, 0.005777, 0.9525, 0.008001, 0.9436, 0.01807, 0.9286, 0.01186, 0.9347, 0.01586, 0.9261, 0.01421, 0.9368, 0.008001, 0.9436, 0.01186, 0.9347, 0.02005, 0.9059, 0.0234, 0.9184, 0.01774, 0.9171, 0.03217, 0.8907, 0.02005, 0.9059, 0.0225, 0.8877, 0.03285, 0.8733, 0.0225, 0.8877, 0.02425, 0.8697, 0.0234, 0.9184, 0.01586, 0.9261, 0.01774, 0.9171, 0.009851, 0.9451, 0.01421, 0.9368, 0.02327, 0.9554, 0.005144, 0.9612, 0.006269, 0.9927, 0.005628, 0.9608, 0.05243, 0.9427, 0.06587, 0.9177, 0.06634, 0.9474, 0.02327, 0.9751, 0.05118, 0.984, 0.02728, 0.9944, 0.04242, 0.964, 0.06634, 0.9474, 0.06634, 0.9715, 0.03132, 0.9363, 0.05243, 0.9427, 0.02327, 0.9554, 0.06681, 0.871, 0.05272, 0.872, 0.06655, 0.8563, 0.05118, 0.984, 0.06634, 0.9715, 0.06678, 0.9954, 0.05118, 0.984, 0.06678, 0.9954, 0.02728, 0.9944, 0.05707, 0.9131, 0.03132, 0.9363, 0.05064, 0.9064, 0.06681, 0.871, 0.05064, 0.9064, 0.05272, 0.872, 0.06587, 0.9177, 0.05707, 0.9131, 0.06681, 0.871, 0.02327, 0.9554, 0.04242, 0.964, 0.02327, 0.9751, 0.03349, 0.8584, 0.03285, 0.8733, 0.02425, 0.8697, 0.009851, 0.9451, 0.007231, 0.9535, 0.005777, 0.9525, 0.01807, 0.9286, 0.01421, 0.9368, 0.01186, 0.9347, 0.01421, 0.9368, 0.009851, 0.9451, 0.008001, 0.9436, 0.02005, 0.9059, 0.02765, 0.9085, 0.0234, 0.9184, 0.03217, 0.8907, 0.02765, 0.9085, 0.02005, 0.9059, 0.03285, 0.8733, 0.03217, 0.8907, 0.0225, 0.8877, 0.0234, 0.9184, 0.01807, 0.9286, 0.01586, 0.9261, 0.05272, 0.872, 0.05064, 0.9064, 0.03217, 0.8907, 0.05064, 0.9064, 0.03132, 0.9363, 0.0234, 0.9184, 0.02765, 0.9085, 0.05064, 0.9064, 0.0234, 0.9184, 0.05064, 0.9064, 0.02765, 0.9085, 0.03217, 0.8907, 0.03132, 0.9363, 0.02327, 0.9554, 0.01421, 0.9368, 0.06655, 0.8563, 0.05272, 0.872, 0.03349, 0.8584, 0.03217, 0.8907, 0.03285, 0.8733, 0.05272, 0.872, 0.03285, 0.8733, 0.03349, 0.8584, 0.05272, 0.872, 0.0234, 0.9184, 0.03132, 0.9363, 0.01807, 0.9286, 0.01421, 0.9368, 0.01807, 0.9286, 0.03132, 0.9363, 0.02327, 0.9751, 0.02728, 0.9944, 0.006269, 0.9927, 0.02327, 0.9554, 0.02327, 0.9751, 0.005144, 0.9612, 0.02327, 0.9751, 0.006269, 0.9927, 0.005144, 0.9612, 0.02327, 0.9554, 0.005144, 0.9612, 0.007231, 0.9535, 0.007231, 0.9535, 0.009851, 0.9451, 0.02327, 0.9554, 0.8188, 0.3125, 0.7193, 0.3234, 0.8716, 0.2938, 0.05243, 0.9427, 0.05707, 0.9131, 0.06587, 0.9177, 0.02327, 0.9751, 0.04242, 0.964, 0.05118, 0.984, 0.04242, 0.964, 0.05243, 0.9427, 0.06634, 0.9474, 0.05118, 0.984, 0.04242, 0.964, 0.06634, 0.9715, 0.05707, 0.9131, 0.05243, 0.9427, 0.03132, 0.9363, 0.06681, 0.871, 0.05707, 0.9131, 0.05064, 0.9064, 0.02327, 0.9554, 0.05243, 0.9427, 0.04242, 0.964, 0.005628, 0.9608, 0.005777, 0.9525, 0.005144, 0.9612, 0.1249, 0.9525, 0.1238, 0.9612, 0.1229, 0.9535, 0.09549, 0.8584, 0.1064, 0.8584, 0.1075, 0.8697, 0.1211, 0.9451, 0.1237, 0.9436, 0.1249, 0.9525, 0.1121, 0.9286, 0.1159, 0.9261, 0.1199, 0.9347, 0.117, 0.9368, 0.1199, 0.9347, 0.1237, 0.9436, 0.1117, 0.9059, 0.114, 0.9171, 0.1079, 0.9184, 0.09798, 0.8907, 0.1092, 0.8877, 0.1117, 0.9059, 0.09652, 0.8733, 0.1075, 0.8697, 0.1092, 0.8877, 0.1079, 0.9184, 0.114, 0.9171, 0.1159, 0.9261, 0.1211, 0.9451, 0.1085, 0.9554, 0.117, 0.9368, 0.1238, 0.9612, 0.1251, 0.9608, 0.1224, 0.9939, 0.0793, 0.9427, 0.06634, 0.9474, 0.06587, 0.9177, 0.1085, 0.9751, 0.1045, 0.9944, 0.08055, 0.984, 0.08931, 0.964, 0.06634, 0.9715, 0.06634, 0.9474, 0.1004, 0.9363, 0.1085, 0.9554, 0.0793, 0.9427, 0.06681, 0.871, 0.06655, 0.8563, 0.07901, 0.872, 0.08055, 0.984, 0.06678, 0.9954, 0.06634, 0.9715, 0.08055, 0.984, 0.1045, 0.9944, 0.06678, 0.9954, 0.07466, 0.9131, 0.08109, 0.9064, 0.1004, 0.9363, 0.06681, 0.871, 0.07901, 0.872, 0.08109, 0.9064, 0.06587, 0.9177, 0.06681, 0.871, 0.07466, 0.9131, 0.1085, 0.9554, 0.1085, 0.9751, 0.08931, 0.964, 0.09549, 0.8584, 0.1075, 0.8697, 0.09652, 0.8733, 0.1211, 0.9451, 0.1249, 0.9525, 0.1229, 0.9535, 0.1121, 0.9286, 0.1199, 0.9347, 0.117, 0.9368, 0.117, 0.9368, 0.1237, 0.9436, 0.1211, 0.9451, 0.1117, 0.9059, 0.1079, 0.9184, 0.1033, 0.9085, 0.09798, 0.8907, 0.1117, 0.9059, 0.1033, 0.9085, 0.09652, 0.8733, 0.1092, 0.8877, 0.09798, 0.8907, 0.1079, 0.9184, 0.1159, 0.9261, 0.1121, 0.9286, 0.07901, 0.872, 0.09798, 0.8907, 0.08109, 0.9064, 0.08109, 0.9064, 0.1079, 0.9184, 0.1004, 0.9363, 0.1033, 0.9085, 0.1079, 0.9184, 0.08109, 0.9064, 0.08109, 0.9064, 0.09798, 0.8907, 0.1033, 0.9085, 0.1004, 0.9363, 0.117, 0.9368, 0.1085, 0.9554, 0.06655, 0.8563, 0.09549, 0.8584, 0.07901, 0.872, 0.09798, 0.8907, 0.07901, 0.872, 0.09652, 0.8733, 0.09652, 0.8733, 0.07901, 0.872, 0.09549, 0.8584, 0.1079, 0.9184, 0.1121, 0.9286, 0.1004, 0.9363, 0.117, 0.9368, 0.1004, 0.9363, 0.1121, 0.9286, 0.1085, 0.9751, 0.1224, 0.9939, 0.1045, 0.9944, 0.1085, 0.9554, 0.1238, 0.9612, 0.1085, 0.9751, 0.1085, 0.9751, 0.1238, 0.9612, 0.1224, 0.9939, 0.1085, 0.9554, 0.1229, 0.9535, 0.1238, 0.9612, 0.1229, 0.9535, 0.1085, 0.9554, 0.1211, 0.9451, 0.6241, 0.3143, 0.5786, 0.2966, 0.7193, 0.3234, 0.0793, 0.9427, 0.06587, 0.9177, 0.07466, 0.9131, 0.1085, 0.9751, 0.08055, 0.984, 0.08931, 0.964, 0.08931, 0.964, 0.06634, 0.9474, 0.0793, 0.9427, 0.08055, 0.984, 0.06634, 0.9715, 0.08931, 0.964, 0.07466, 0.9131, 0.1004, 0.9363, 0.0793, 0.9427, 0.06681, 0.871, 0.08109, 0.9064, 0.07466, 0.9131, 0.1085, 0.9554, 0.08931, 0.964, 0.0793, 0.9427, 0.1251, 0.9608, 0.1238, 0.9612, 0.1249, 0.9525, 0.03432, 0.09819, 0.03349, 0.8584, 0.02536, 0.8584, 0.0869, 0.09841, 0.09795, 0.07527, 0.1004, 0.09845, 0.08527, 0.077, 0.09201, 0.0521, 0.09795, 0.07527, 0.09201, 0.0521, 0.07461, 0.03295, 0.08374, 0.02892, 0.08374, 0.02892, 0.07039, 0.0233, 0.07835, 0.01733, 0.07835, 0.01733, 0.06697, 0.01726, 0.07499, 0.01154, 0.07499, 0.01154, 0.06697, 0.01726, 0.06686, 0.002312, 0.06686, 0.002312, 0.06697, 0.01726, 0.06002, 0.01153, 0.06697, 0.01726, 0.05589, 0.0173, 0.06002, 0.01153, 0.06389, 0.02339, 0.04996, 0.02886, 0.05589, 0.0173, 0.04996, 0.02886, 0.05329, 0.05287, 0.04221, 0.05197, 0.04221, 0.05197, 0.04846, 0.07519, 0.03704, 0.07508, 0.03704, 0.07508, 0.04616, 0.09822, 0.03432, 0.09819, 0.03432, 0.09819, 0.04616, 0.09822, 0.03349, 0.8584, 0.0869, 0.09841, 0.08527, 0.077, 0.09795, 0.07527, 0.08527, 0.077, 0.08105, 0.05468, 0.09201, 0.0521, 0.09201, 0.0521, 0.08105, 0.05468, 0.07461, 0.03295, 0.08374, 0.02892, 0.07461, 0.03295, 0.07039, 0.0233, 0.07835, 0.01733, 0.07039, 0.0233, 0.06697, 0.01726, 0.06697, 0.01726, 0.06389, 0.02339, 0.05589, 0.0173, 0.06389, 0.02339, 0.06011, 0.03295, 0.04996, 0.02886, 0.04996, 0.02886, 0.06011, 0.03295, 0.05329, 0.05287, 0.04221, 0.05197, 0.05329, 0.05287, 0.04846, 0.07519, 0.03704, 0.07508, 0.04846, 0.07519, 0.04616, 0.09822, 0.08527, 0.077, 0.0869, 0.09841, 0.04616, 0.09822, 0.0869, 0.09841, 0.06655, 0.8563, 0.04616, 0.09822, 0.07461, 0.03295, 0.08105, 0.05468, 0.05329, 0.05287, 0.08105, 0.05468, 0.08527, 0.077, 0.04846, 0.07519, 0.07461, 0.03295, 0.05329, 0.05287, 0.06011, 0.03295, 0.06697, 0.01726, 0.07039, 0.0233, 0.06389, 0.02339, 0.07039, 0.0233, 0.07461, 0.03295, 0.06011, 0.03295, 0.06011, 0.03295, 0.06389, 0.02339, 0.07039, 0.0233, 0.04846, 0.07519, 0.05329, 0.05287, 0.08105, 0.05468, 0.03349, 0.8584, 0.04616, 0.09822, 0.06655, 0.8563, 0.04616, 0.09822, 0.04846, 0.07519, 0.08527, 0.077, 0.5786, 0.2966, 0.7187, 0.2671, 0.7193, 0.3234, 0.06655, 0.8563, 0.0869, 0.09841, 0.09549, 0.8584, 0.1064, 0.8584, 0.09549, 0.8584, 0.0869, 0.09841, 0.1004, 0.09845, 0.2656, 0.9517, 0.2662, 0.9603, 0.2641, 0.9526, 0.2379, 0.8576, 0.246, 0.8576, 0.2471, 0.8689, 0.2615, 0.9443, 0.2634, 0.9428, 0.2656, 0.9517, 0.2533, 0.9277, 0.2555, 0.9253, 0.2595, 0.9339, 0.2572, 0.9359, 0.2595, 0.9339, 0.2634, 0.9428, 0.2513, 0.9051, 0.2536, 0.9162, 0.248, 0.9176, 0.2392, 0.8899, 0.2489, 0.8869, 0.2513, 0.9051, 0.2385, 0.8725, 0.2471, 0.8689, 0.2489, 0.8869, 0.248, 0.9176, 0.2536, 0.9162, 0.2555, 0.9253, 0.2615, 0.9443, 0.2481, 0.9546, 0.2572, 0.9359, 0.2662, 0.9603, 0.2657, 0.96, 0.2651, 0.9919, 0.219, 0.9418, 0.2051, 0.9466, 0.2056, 0.9169, 0.2481, 0.9742, 0.2441, 0.9936, 0.2202, 0.9831, 0.229, 0.9631, 0.2051, 0.9706, 0.2051, 0.9466, 0.2401, 0.9355, 0.2481, 0.9546, 0.219, 0.9418, 0.2046, 0.8702, 0.2049, 0.8555, 0.2187, 0.8712, 0.2202, 0.9831, 0.2046, 0.9945, 0.2051, 0.9706, 0.2202, 0.9831, 0.2441, 0.9936, 0.2046, 0.9945, 0.2143, 0.9123, 0.2208, 0.9056, 0.2401, 0.9355, 0.2046, 0.8702, 0.2187, 0.8712, 0.2208, 0.9056, 0.2056, 0.9169, 0.2046, 0.8702, 0.2143, 0.9123, 0.2481, 0.9546, 0.2481, 0.9742, 0.229, 0.9631, 0.2379, 0.8576, 0.2471, 0.8689, 0.2385, 0.8725, 0.2615, 0.9443, 0.2656, 0.9517, 0.2641, 0.9526, 0.2533, 0.9277, 0.2595, 0.9339, 0.2572, 0.9359, 0.2572, 0.9359, 0.2634, 0.9428, 0.2615, 0.9443, 0.2513, 0.9051, 0.248, 0.9176, 0.2437, 0.9077, 0.2392, 0.8899, 0.2513, 0.9051, 0.2437, 0.9077, 0.2385, 0.8725, 0.2489, 0.8869, 0.2392, 0.8899, 0.248, 0.9176, 0.2555, 0.9253, 0.2533, 0.9277, 0.2187, 0.8712, 0.2392, 0.8899, 0.2208, 0.9056, 0.2208, 0.9056, 0.248, 0.9176, 0.2401, 0.9355, 0.2437, 0.9077, 0.248, 0.9176, 0.2208, 0.9056, 0.2208, 0.9056, 0.2392, 0.8899, 0.2437, 0.9077, 0.2401, 0.9355, 0.2572, 0.9359, 0.2481, 0.9546, 0.2049, 0.8555, 0.2379, 0.8576, 0.2187, 0.8712, 0.2392, 0.8899, 0.2187, 0.8712, 0.2385, 0.8725, 0.2385, 0.8725, 0.2187, 0.8712, 0.2379, 0.8576, 0.248, 0.9176, 0.2533, 0.9277, 0.2401, 0.9355, 0.2572, 0.9359, 0.2401, 0.9355, 0.2533, 0.9277, 0.2481, 0.9742, 0.2651, 0.9919, 0.2441, 0.9936, 0.2481, 0.9546, 0.2662, 0.9603, 0.2481, 0.9742, 0.2481, 0.9742, 0.2662, 0.9603, 0.2651, 0.9919, 0.2481, 0.9546, 0.2641, 0.9526, 0.2662, 0.9603, 0.2641, 0.9526, 0.2481, 0.9546, 0.2615, 0.9443, 0.8185, 0.2762, 0.8716, 0.2938, 0.7187, 0.2671, 0.219, 0.9418, 0.2056, 0.9169, 0.2143, 0.9123, 0.2481, 0.9742, 0.2202, 0.9831, 0.229, 0.9631, 0.229, 0.9631, 0.2051, 0.9466, 0.219, 0.9418, 0.2202, 0.9831, 0.2051, 0.9706, 0.229, 0.9631, 0.2143, 0.9123, 0.2401, 0.9355, 0.219, 0.9418, 0.2046, 0.8702, 0.2208, 0.9056, 0.2143, 0.9123, 0.2481, 0.9546, 0.229, 0.9631, 0.219, 0.9418, 0.2657, 0.96, 0.2662, 0.9603, 0.2656, 0.9517, 0.1466, 0.9517, 0.1486, 0.9526, 0.1477, 0.9603, 0.176, 0.8576, 0.164, 0.8689, 0.1651, 0.8576, 0.1504, 0.9443, 0.1466, 0.9517, 0.1477, 0.9428, 0.1594, 0.9277, 0.1516, 0.9339, 0.1556, 0.9253, 0.1545, 0.9359, 0.1477, 0.9428, 0.1516, 0.9339, 0.1598, 0.9051, 0.1635, 0.9176, 0.1575, 0.9162, 0.1735, 0.8899, 0.1598, 0.9051, 0.1622, 0.8869, 0.1749, 0.8725, 0.1622, 0.8869, 0.164, 0.8689, 0.1635, 0.9176, 0.1556, 0.9253, 0.1575, 0.9162, 0.1504, 0.9443, 0.1545, 0.9359, 0.163, 0.9546, 0.1477, 0.9603, 0.149, 0.993, 0.1464, 0.96, 0.1921, 0.9418, 0.2056, 0.9169, 0.2051, 0.9466, 0.163, 0.9742, 0.1909, 0.9831, 0.167, 0.9936, 0.1821, 0.9631, 0.2051, 0.9466, 0.2051, 0.9706, 0.171, 0.9355, 0.1921, 0.9418, 0.163, 0.9546, 0.2046, 0.8702, 0.1924, 0.8712, 0.2049, 0.8555, 0.1909, 0.9831, 0.2051, 0.9706, 0.2046, 0.9945, 0.1909, 0.9831, 0.2046, 0.9945, 0.167, 0.9936, 0.1968, 0.9123, 0.171, 0.9355, 0.1903, 0.9056, 0.2046, 0.8702, 0.1903, 0.9056, 0.1924, 0.8712, 0.2056, 0.9169, 0.1968, 0.9123, 0.2046, 0.8702, 0.163, 0.9546, 0.1821, 0.9631, 0.163, 0.9742, 0.176, 0.8576, 0.1749, 0.8725, 0.164, 0.8689, 0.1504, 0.9443, 0.1486, 0.9526, 0.1466, 0.9517, 0.1594, 0.9277, 0.1545, 0.9359, 0.1516, 0.9339, 0.1545, 0.9359, 0.1504, 0.9443, 0.1477, 0.9428, 0.1598, 0.9051, 0.1681, 0.9077, 0.1635, 0.9176, 0.1735, 0.8899, 0.1681, 0.9077, 0.1598, 0.9051, 0.1749, 0.8725, 0.1735, 0.8899, 0.1622, 0.8869, 0.1635, 0.9176, 0.1594, 0.9277, 0.1556, 0.9253, 0.1924, 0.8712, 0.1903, 0.9056, 0.1735, 0.8899, 0.1903, 0.9056, 0.171, 0.9355, 0.1635, 0.9176, 0.1681, 0.9077, 0.1903, 0.9056, 0.1635, 0.9176, 0.1903, 0.9056, 0.1681, 0.9077, 0.1735, 0.8899, 0.171, 0.9355, 0.163, 0.9546, 0.1545, 0.9359, 0.2049, 0.8555, 0.1924, 0.8712, 0.176, 0.8576, 0.1735, 0.8899, 0.1749, 0.8725, 0.1924, 0.8712, 0.1749, 0.8725, 0.176, 0.8576, 0.1924, 0.8712, 0.1635, 0.9176, 0.171, 0.9355, 0.1594, 0.9277, 0.1545, 0.9359, 0.1594, 0.9277, 0.171, 0.9355, 0.163, 0.9742, 0.167, 0.9936, 0.149, 0.993, 0.163, 0.9546, 0.163, 0.9742, 0.1477, 0.9603, 0.163, 0.9742, 0.149, 0.993, 0.1477, 0.9603, 0.163, 0.9546, 0.1477, 0.9603, 0.1486, 0.9526, 0.1486, 0.9526, 0.1504, 0.9443, 0.163, 0.9546, 0.6238, 0.278, 0.7187, 0.2671, 0.5786, 0.2966, 0.1921, 0.9418, 0.1968, 0.9123, 0.2056, 0.9169, 0.163, 0.9742, 0.1821, 0.9631, 0.1909, 0.9831, 0.1821, 0.9631, 0.1921, 0.9418, 0.2051, 0.9466, 0.1909, 0.9831, 0.1821, 0.9631, 0.2051, 0.9706, 0.1968, 0.9123, 0.1921, 0.9418, 0.171, 0.9355, 0.2046, 0.8702, 0.1968, 0.9123, 0.1903, 0.9056, 0.163, 0.9546, 0.1921, 0.9418, 0.1821, 0.9631, 0.1464, 0.96, 0.1466, 0.9517, 0.1477, 0.9603, 0.2371, 0.09794, 0.246, 0.8576, 0.2379, 0.8576, 0.1845, 0.09816, 0.171, 0.09819, 0.1735, 0.07503, 0.1862, 0.07676, 0.1735, 0.07503, 0.1794, 0.05188, 0.1794, 0.05188, 0.1877, 0.02872, 0.1968, 0.03274, 0.1877, 0.02872, 0.1931, 0.01714, 0.201, 0.02309, 0.1931, 0.01714, 0.1964, 0.01135, 0.2044, 0.01706, 0.1964, 0.01135, 0.2046, 0.002124, 0.2044, 0.01706, 0.2046, 0.002124, 0.2114, 0.01133, 0.2044, 0.01706, 0.2044, 0.01706, 0.2114, 0.01133, 0.2155, 0.0171, 0.2075, 0.02319, 0.2155, 0.0171, 0.2214, 0.02865, 0.2214, 0.02865, 0.2292, 0.05175, 0.2181, 0.05264, 0.2292, 0.05175, 0.2344, 0.07484, 0.2229, 0.07495, 0.2344, 0.07484, 0.2371, 0.09794, 0.2252, 0.09796, 0.2371, 0.09794, 0.2379, 0.8576, 0.2252, 0.09796, 0.1845, 0.09816, 0.1735, 0.07503, 0.1862, 0.07676, 0.1862, 0.07676, 0.1794, 0.05188, 0.1904, 0.05445, 0.1794, 0.05188, 0.1968, 0.03274, 0.1904, 0.05445, 0.1877, 0.02872, 0.201, 0.02309, 0.1968, 0.03274, 0.1931, 0.01714, 0.2044, 0.01706, 0.201, 0.02309, 0.2044, 0.01706, 0.2155, 0.0171, 0.2075, 0.02319, 0.2075, 0.02319, 0.2214, 0.02865, 0.2113, 0.03274, 0.2214, 0.02865, 0.2181, 0.05264, 0.2113, 0.03274, 0.2292, 0.05175, 0.2229, 0.07495, 0.2181, 0.05264, 0.2344, 0.07484, 0.2252, 0.09796, 0.2229, 0.07495, 0.1862, 0.07676, 0.2252, 0.09796, 0.1845, 0.09816, 0.1845, 0.09816, 0.2252, 0.09796, 0.2049, 0.8555, 0.1968, 0.03274, 0.2181, 0.05264, 0.1904, 0.05445, 0.1904, 0.05445, 0.2229, 0.07495, 0.1862, 0.07676, 0.1968, 0.03274, 0.2113, 0.03274, 0.2181, 0.05264, 0.2044, 0.01706, 0.2075, 0.02319, 0.201, 0.02309, 0.201, 0.02309, 0.2113, 0.03274, 0.1968, 0.03274, 0.2113, 0.03274, 0.201, 0.02309, 0.2075, 0.02319, 0.2229, 0.07495, 0.1904, 0.05445, 0.2181, 0.05264, 0.2379, 0.8576, 0.2049, 0.8555, 0.2252, 0.09796, 0.2252, 0.09796, 0.1862, 0.07676, 0.2229, 0.07495, 0.8716, 0.2938, 0.7193, 0.3234, 0.7187, 0.2671, 0.2049, 0.8555, 0.176, 0.8576, 0.1845, 0.09816, 0.1651, 0.8576, 0.171, 0.09819, 0.1845, 0.09816, 0.176, 0.8576, 0.7682, 0.06354, 0.7633, 0.03583, 0.7955, 0.03592, 0.7288, 0.06213, 0.729, 0.03488, 0.7471, 0.03545, 0.7472, 0.06246, 0.7471, 0.03545, 0.7633, 0.03583, 0.7682, 0.06354, 0.7729, 0.0788, 0.7424, 0.07932, 0.7288, 0.06213, 0.7472, 0.06246, 0.7424, 0.07932, 0.8079, 0.06257, 0.8107, 0.08393, 0.7729, 0.0788, 0.7729, 0.0788, 0.7768, 0.1119, 0.7443, 0.1125, 0.7424, 0.07932, 0.7443, 0.1125, 0.7284, 0.1023, 0.7729, 0.0788, 0.8107, 0.08393, 0.8119, 0.09161, 0.7768, 0.1119, 0.7751, 0.1526, 0.7552, 0.1428, 0.7443, 0.1125, 0.7552, 0.1428, 0.728, 0.1335, 0.8119, 0.09161, 0.8174, 0.1008, 0.7768, 0.1119, 0.7768, 0.1119, 0.8174, 0.1008, 0.8035, 0.1339, 0.8035, 0.1339, 0.7987, 0.1574, 0.7751, 0.1526, 0.9104, 0.1781, 0.912, 0.2037, 0.8955, 0.1854, 0.9069, 0.2249, 0.9175, 0.2388, 0.9092, 0.243, 0.9424, 0.254, 0.9391, 0.2512, 0.9454, 0.2324, 0.9328, 0.2548, 0.9271, 0.2613, 0.9201, 0.2463, 0.9563, 0.2183, 0.9454, 0.2324, 0.932, 0.2101, 0.8342, 0.1928, 0.8212, 0.1737, 0.837, 0.1851, 0.8853, 0.2223, 0.8802, 0.2159, 0.8985, 0.2125, 0.8492, 0.2188, 0.8475, 0.2305, 0.8424, 0.2292, 0.8611, 0.1947, 0.8494, 0.1994, 0.8451, 0.1846, 0.8422, 0.1981, 0.837, 0.1851, 0.8451, 0.1846, 0.7682, 0.06354, 0.7955, 0.03592, 0.8079, 0.06257, 0.7288, 0.06213, 0.7471, 0.03545, 0.7472, 0.06246, 0.7472, 0.06246, 0.7633, 0.03583, 0.7682, 0.06354, 0.7682, 0.06354, 0.7424, 0.07932, 0.7472, 0.06246, 0.7288, 0.06213, 0.7424, 0.07932, 0.7286, 0.07718, 0.8079, 0.06257, 0.7729, 0.0788, 0.7682, 0.06354, 0.7729, 0.0788, 0.7443, 0.1125, 0.7424, 0.07932, 0.7424, 0.07932, 0.7284, 0.1023, 0.7286, 0.07718, 0.7729, 0.0788, 0.8119, 0.09161, 0.7768, 0.1119, 0.7768, 0.1119, 0.7552, 0.1428, 0.7443, 0.1125, 0.7443, 0.1125, 0.728, 0.1335, 0.7284, 0.1023, 0.7768, 0.1119, 0.8035, 0.1339, 0.7751, 0.1526, 0.829, 0.1076, 0.8445, 0.1157, 0.8333, 0.1312, 0.8583, 0.1419, 0.8821, 0.1551, 0.8502, 0.1597, 0.8821, 0.1551, 0.9104, 0.1781, 0.8955, 0.1854, 0.8766, 0.171, 0.8821, 0.1551, 0.8955, 0.1854, 0.8174, 0.1008, 0.829, 0.1076, 0.8035, 0.1339, 0.829, 0.1076, 0.8333, 0.1312, 0.8035, 0.1339, 0.8333, 0.1312, 0.8583, 0.1419, 0.8261, 0.1474, 0.8821, 0.1551, 0.8766, 0.171, 0.8502, 0.1597, 0.8261, 0.1474, 0.8583, 0.1419, 0.8502, 0.1597, 0.9104, 0.1781, 0.9234, 0.196, 0.912, 0.2037, 0.9234, 0.196, 0.932, 0.2101, 0.912, 0.2037, 0.932, 0.2101, 0.9285, 0.2356, 0.9175, 0.2209, 0.9285, 0.2356, 0.9201, 0.2463, 0.9175, 0.2388, 0.9175, 0.2209, 0.9285, 0.2356, 0.9175, 0.2388, 0.8261, 0.1474, 0.8035, 0.1339, 0.8333, 0.1312, 0.932, 0.2101, 0.9175, 0.2209, 0.912, 0.2037, 0.7987, 0.1574, 0.8035, 0.1339, 0.8109, 0.1524, 0.8035, 0.1339, 0.8261, 0.1474, 0.8109, 0.1524, 0.8502, 0.1597, 0.8766, 0.171, 0.8565, 0.1811, 0.8766, 0.171, 0.8955, 0.1854, 0.8822, 0.1945, 0.8261, 0.1474, 0.8502, 0.1597, 0.8363, 0.168, 0.8109, 0.1524, 0.8261, 0.1474, 0.8363, 0.168, 0.8766, 0.171, 0.8822, 0.1945, 0.8667, 0.1868, 0.8955, 0.1854, 0.912, 0.2037, 0.8985, 0.2125, 0.8822, 0.1945, 0.8955, 0.1854, 0.8985, 0.2125, 0.912, 0.2037, 0.9175, 0.2209, 0.8985, 0.2125, 0.9175, 0.2209, 0.9175, 0.2388, 0.9069, 0.2249, 0.9175, 0.2388, 0.9201, 0.2463, 0.9092, 0.243, 0.9201, 0.2463, 0.9271, 0.2613, 0.9151, 0.2588, 0.9271, 0.2613, 0.9219, 0.2673, 0.9151, 0.2588, 0.9151, 0.2588, 0.9101, 0.2613, 0.9068, 0.2561, 0.9151, 0.2588, 0.9068, 0.2561, 0.9201, 0.2463, 0.9068, 0.2561, 0.9092, 0.243, 0.9201, 0.2463, 0.8667, 0.1868, 0.8565, 0.1811, 0.8766, 0.171, 0.8565, 0.1811, 0.8363, 0.168, 0.8502, 0.1597, 0.9175, 0.2209, 0.9069, 0.2249, 0.8985, 0.2125, 0.9328, 0.2548, 0.9201, 0.2463, 0.9359, 0.2516, 0.9201, 0.2463, 0.9285, 0.2356, 0.9359, 0.2516, 0.9285, 0.2356, 0.932, 0.2101, 0.9454, 0.2324, 0.9454, 0.2324, 0.9585, 0.2495, 0.9424, 0.254, 0.9585, 0.2495, 0.9695, 0.2668, 0.9476, 0.2607, 0.9424, 0.254, 0.9585, 0.2495, 0.9476, 0.2607, 0.9755, 0.2771, 0.9827, 0.2871, 0.9748, 0.2901, 0.9695, 0.2668, 0.9755, 0.2771, 0.9587, 0.2745, 0.9391, 0.2512, 0.9359, 0.2516, 0.9285, 0.2356, 0.9755, 0.2771, 0.9748, 0.2901, 0.9716, 0.2873, 0.9695, 0.2668, 0.9587, 0.2745, 0.9476, 0.2607, 0.9716, 0.2873, 0.9587, 0.2745, 0.9755, 0.2771, 0.9391, 0.2512, 0.9285, 0.2356, 0.9454, 0.2324, 0.9858, 0.2799, 0.9827, 0.2871, 0.9755, 0.2771, 0.9858, 0.2799, 0.9755, 0.2771, 0.9837, 0.2679, 0.9755, 0.2771, 0.9695, 0.2668, 0.9837, 0.2679, 0.9754, 0.2494, 0.9837, 0.2679, 0.9695, 0.2668, 0.9563, 0.2183, 0.9647, 0.2319, 0.9454, 0.2324, 0.9647, 0.2319, 0.9754, 0.2494, 0.9585, 0.2495, 0.933, 0.1809, 0.946, 0.1996, 0.9234, 0.196, 0.946, 0.1996, 0.9563, 0.2183, 0.932, 0.2101, 0.9234, 0.196, 0.946, 0.1996, 0.932, 0.2101, 0.9135, 0.159, 0.9232, 0.1695, 0.9104, 0.1781, 0.9232, 0.1695, 0.933, 0.1809, 0.9104, 0.1781, 0.8885, 0.1396, 0.9006, 0.1484, 0.8821, 0.1551, 0.9006, 0.1484, 0.9135, 0.159, 0.9104, 0.1781, 0.8821, 0.1551, 0.9006, 0.1484, 0.9104, 0.1781, 0.8591, 0.1236, 0.8728, 0.1311, 0.8583, 0.1419, 0.8728, 0.1311, 0.8885, 0.1396, 0.8821, 0.1551, 0.8333, 0.1312, 0.8445, 0.1157, 0.8591, 0.1236, 0.8821, 0.1551, 0.8583, 0.1419, 0.8728, 0.1311, 0.8583, 0.1419, 0.8333, 0.1312, 0.8591, 0.1236, 0.9104, 0.1781, 0.933, 0.1809, 0.9234, 0.196, 0.9647, 0.2319, 0.9585, 0.2495, 0.9454, 0.2324, 0.9585, 0.2495, 0.9754, 0.2494, 0.9695, 0.2668, 0.8109, 0.1524, 0.8297, 0.1724, 0.8212, 0.1737, 0.8297, 0.1724, 0.837, 0.1851, 0.8212, 0.1737, 0.837, 0.1851, 0.8422, 0.1981, 0.8342, 0.1928, 0.8422, 0.1981, 0.8444, 0.2138, 0.8359, 0.2236, 0.8342, 0.1928, 0.8422, 0.1981, 0.8359, 0.2236, 0.8212, 0.1737, 0.7987, 0.1574, 0.8109, 0.1524, 0.8552, 0.2291, 0.8475, 0.2305, 0.8492, 0.2188, 0.8552, 0.2291, 0.8492, 0.2188, 0.8543, 0.2167, 0.8664, 0.2185, 0.8611, 0.2246, 0.8543, 0.2167, 0.8611, 0.2246, 0.8552, 0.2291, 0.8543, 0.2167, 0.8581, 0.2088, 0.8611, 0.1947, 0.8693, 0.2149, 0.8611, 0.1947, 0.8667, 0.1868, 0.8822, 0.1945, 0.8664, 0.2185, 0.8543, 0.2167, 0.8581, 0.2088, 0.8693, 0.2149, 0.8664, 0.2185, 0.8581, 0.2088, 0.8611, 0.1947, 0.8822, 0.1945, 0.8754, 0.2137, 0.8693, 0.2149, 0.8611, 0.1947, 0.8754, 0.2137, 0.8822, 0.1945, 0.8985, 0.2125, 0.8802, 0.2159, 0.8985, 0.2125, 0.9069, 0.2249, 0.8853, 0.2223, 0.9069, 0.2249, 0.9092, 0.243, 0.8902, 0.2332, 0.9092, 0.243, 0.9068, 0.2561, 0.8937, 0.2458, 0.9101, 0.2613, 0.9151, 0.2588, 0.9169, 0.2707, 0.9151, 0.2588, 0.9219, 0.2673, 0.9169, 0.2707, 0.9169, 0.2707, 0.9084, 0.2716, 0.9101, 0.2613, 0.9084, 0.2716, 0.9015, 0.2686, 0.9101, 0.2613, 0.9015, 0.2686, 0.8973, 0.2612, 0.9068, 0.2561, 0.8973, 0.2612, 0.8937, 0.2458, 0.9068, 0.2561, 0.9068, 0.2561, 0.9101, 0.2613, 0.9015, 0.2686, 0.9092, 0.243, 0.8937, 0.2458, 0.8902, 0.2332, 0.8802, 0.2159, 0.8754, 0.2137, 0.8822, 0.1945, 0.9069, 0.2249, 0.8902, 0.2332, 0.8853, 0.2223, 0.8424, 0.2292, 0.8359, 0.2236, 0.8492, 0.2188, 0.8359, 0.2236, 0.8444, 0.2138, 0.8492, 0.2188, 0.8565, 0.1811, 0.8667, 0.1868, 0.8611, 0.1947, 0.8611, 0.1947, 0.8581, 0.2088, 0.8494, 0.1994, 0.8581, 0.2088, 0.8543, 0.2167, 0.8505, 0.2134, 0.8494, 0.1994, 0.8581, 0.2088, 0.8505, 0.2134, 0.8543, 0.2167, 0.8492, 0.2188, 0.8505, 0.2134, 0.8565, 0.1811, 0.8611, 0.1947, 0.8451, 0.1846, 0.8451, 0.1846, 0.8363, 0.168, 0.8565, 0.1811, 0.8492, 0.2188, 0.8444, 0.2138, 0.8505, 0.2134, 0.8444, 0.2138, 0.8422, 0.1981, 0.8494, 0.1994, 0.8505, 0.2134, 0.8444, 0.2138, 0.8494, 0.1994, 0.8451, 0.1846, 0.8494, 0.1994, 0.8422, 0.1981, 0.8109, 0.1524, 0.8363, 0.168, 0.8297, 0.1724, 0.8363, 0.168, 0.8451, 0.1846, 0.837, 0.1851, 0.8297, 0.1724, 0.8363, 0.168, 0.837, 0.1851, 0.6867, 0.06269, 0.6599, 0.0345, 0.6921, 0.03508, 0.7288, 0.06213, 0.7084, 0.03506, 0.729, 0.03488, 0.7077, 0.06205, 0.6921, 0.03508, 0.7084, 0.03506, 0.6867, 0.06269, 0.7122, 0.079, 0.6816, 0.07786, 0.7288, 0.06213, 0.7122, 0.079, 0.7077, 0.06205, 0.647, 0.06089, 0.6816, 0.07786, 0.6437, 0.0822, 0.6816, 0.07786, 0.7096, 0.1122, 0.677, 0.1109, 0.7122, 0.079, 0.7284, 0.1023, 0.7096, 0.1122, 0.6816, 0.07786, 0.6424, 0.08986, 0.6437, 0.0822, 0.677, 0.1109, 0.698, 0.1423, 0.6779, 0.1517, 0.7096, 0.1122, 0.728, 0.1335, 0.698, 0.1423, 0.6424, 0.08986, 0.677, 0.1109, 0.6367, 0.09897, 0.677, 0.1109, 0.6499, 0.1324, 0.6367, 0.09897, 0.6499, 0.1324, 0.6779, 0.1517, 0.6542, 0.156, 0.5396, 0.1751, 0.5543, 0.1827, 0.5374, 0.2008, 0.5421, 0.2221, 0.5395, 0.2402, 0.5313, 0.2359, 0.506, 0.2506, 0.5035, 0.2289, 0.5093, 0.2479, 0.5156, 0.2516, 0.5285, 0.2433, 0.5212, 0.2582, 0.4928, 0.2146, 0.5173, 0.2068, 0.5035, 0.2289, 0.6157, 0.1914, 0.613, 0.1836, 0.6314, 0.1719, 0.5638, 0.22, 0.5508, 0.2099, 0.5691, 0.2136, 0.6002, 0.2171, 0.6067, 0.2277, 0.6016, 0.2289, 0.5887, 0.1927, 0.6049, 0.1829, 0.6003, 0.1977, 0.6075, 0.1966, 0.6049, 0.1829, 0.613, 0.1836, 0.6867, 0.06269, 0.647, 0.06089, 0.6599, 0.0345, 0.7288, 0.06213, 0.7077, 0.06205, 0.7084, 0.03506, 0.7077, 0.06205, 0.6867, 0.06269, 0.6921, 0.03508, 0.6867, 0.06269, 0.7077, 0.06205, 0.7122, 0.079, 0.7288, 0.06213, 0.7286, 0.07718, 0.7122, 0.079, 0.647, 0.06089, 0.6867, 0.06269, 0.6816, 0.07786, 0.6816, 0.07786, 0.7122, 0.079, 0.7096, 0.1122, 0.7122, 0.079, 0.7286, 0.07718, 0.7284, 0.1023, 0.6816, 0.07786, 0.677, 0.1109, 0.6424, 0.08986, 0.677, 0.1109, 0.7096, 0.1122, 0.698, 0.1423, 0.7096, 0.1122, 0.7284, 0.1023, 0.728, 0.1335, 0.677, 0.1109, 0.6779, 0.1517, 0.6499, 0.1324, 0.6249, 0.1055, 0.6201, 0.129, 0.6092, 0.1133, 0.5925, 0.14, 0.6002, 0.1579, 0.5684, 0.1527, 0.5684, 0.1527, 0.5543, 0.1827, 0.5396, 0.1751, 0.5736, 0.1687, 0.5543, 0.1827, 0.5684, 0.1527, 0.6367, 0.09897, 0.6499, 0.1324, 0.6249, 0.1055, 0.6249, 0.1055, 0.6499, 0.1324, 0.6201, 0.129, 0.6201, 0.129, 0.627, 0.1455, 0.5925, 0.14, 0.5684, 0.1527, 0.6002, 0.1579, 0.5736, 0.1687, 0.627, 0.1455, 0.6002, 0.1579, 0.5925, 0.14, 0.5396, 0.1751, 0.5374, 0.2008, 0.5262, 0.1928, 0.5262, 0.1928, 0.5374, 0.2008, 0.5173, 0.2068, 0.5173, 0.2068, 0.5316, 0.2179, 0.5203, 0.2324, 0.5203, 0.2324, 0.5313, 0.2359, 0.5285, 0.2433, 0.5316, 0.2179, 0.5313, 0.2359, 0.5203, 0.2324, 0.627, 0.1455, 0.6201, 0.129, 0.6499, 0.1324, 0.5173, 0.2068, 0.5374, 0.2008, 0.5316, 0.2179, 0.6542, 0.156, 0.6421, 0.1508, 0.6499, 0.1324, 0.6499, 0.1324, 0.6421, 0.1508, 0.627, 0.1455, 0.6002, 0.1579, 0.5936, 0.1792, 0.5736, 0.1687, 0.5736, 0.1687, 0.5675, 0.1921, 0.5543, 0.1827, 0.627, 0.1455, 0.614, 0.1664, 0.6002, 0.1579, 0.6421, 0.1508, 0.614, 0.1664, 0.627, 0.1455, 0.5736, 0.1687, 0.5832, 0.1847, 0.5675, 0.1921, 0.5543, 0.1827, 0.5508, 0.2099, 0.5374, 0.2008, 0.5675, 0.1921, 0.5508, 0.2099, 0.5543, 0.1827, 0.5374, 0.2008, 0.5508, 0.2099, 0.5316, 0.2179, 0.5316, 0.2179, 0.5421, 0.2221, 0.5313, 0.2359, 0.5313, 0.2359, 0.5395, 0.2402, 0.5285, 0.2433, 0.5285, 0.2433, 0.5333, 0.256, 0.5212, 0.2582, 0.5212, 0.2582, 0.5333, 0.256, 0.5263, 0.2643, 0.5333, 0.256, 0.5417, 0.2534, 0.5383, 0.2586, 0.5333, 0.256, 0.5285, 0.2433, 0.5417, 0.2534, 0.5417, 0.2534, 0.5285, 0.2433, 0.5395, 0.2402, 0.5832, 0.1847, 0.5736, 0.1687, 0.5936, 0.1792, 0.5936, 0.1792, 0.6002, 0.1579, 0.614, 0.1664, 0.5316, 0.2179, 0.5508, 0.2099, 0.5421, 0.2221, 0.5156, 0.2516, 0.5126, 0.2483, 0.5285, 0.2433, 0.5285, 0.2433, 0.5126, 0.2483, 0.5203, 0.2324, 0.5203, 0.2324, 0.5035, 0.2289, 0.5173, 0.2068, 0.5035, 0.2289, 0.506, 0.2506, 0.49, 0.2458, 0.49, 0.2458, 0.5007, 0.2572, 0.4786, 0.2629, 0.506, 0.2506, 0.5007, 0.2572, 0.49, 0.2458, 0.4725, 0.2729, 0.4718, 0.2846, 0.4657, 0.283, 0.4786, 0.2629, 0.4892, 0.2709, 0.4725, 0.2729, 0.5093, 0.2479, 0.5203, 0.2324, 0.5126, 0.2483, 0.4725, 0.2729, 0.4759, 0.2831, 0.4718, 0.2846, 0.4786, 0.2629, 0.5007, 0.2572, 0.4892, 0.2709, 0.4759, 0.2831, 0.4725, 0.2729, 0.4892, 0.2709, 0.5093, 0.2479, 0.5035, 0.2289, 0.5203, 0.2324, 0.4624, 0.2758, 0.4725, 0.2729, 0.4657, 0.283, 0.4624, 0.2758, 0.4645, 0.2638, 0.4725, 0.2729, 0.4725, 0.2729, 0.4645, 0.2638, 0.4786, 0.2629, 0.473, 0.2454, 0.4786, 0.2629, 0.4645, 0.2638, 0.4928, 0.2146, 0.5035, 0.2289, 0.484, 0.228, 0.484, 0.228, 0.49, 0.2458, 0.473, 0.2454, 0.5169, 0.1775, 0.5262, 0.1928, 0.5035, 0.196, 0.5035, 0.196, 0.5173, 0.2068, 0.4928, 0.2146, 0.5262, 0.1928, 0.5173, 0.2068, 0.5035, 0.196, 0.5368, 0.156, 0.5396, 0.1751, 0.5269, 0.1663, 0.5269, 0.1663, 0.5396, 0.1751, 0.5169, 0.1775, 0.5623, 0.137, 0.5684, 0.1527, 0.55, 0.1455, 0.55, 0.1455, 0.5396, 0.1751, 0.5368, 0.156, 0.5684, 0.1527, 0.5396, 0.1751, 0.55, 0.1455, 0.5944, 0.1208, 0.5925, 0.14, 0.5782, 0.1288, 0.5782, 0.1288, 0.5684, 0.1527, 0.5623, 0.137, 0.6201, 0.129, 0.5944, 0.1208, 0.6092, 0.1133, 0.5684, 0.1527, 0.5782, 0.1288, 0.5925, 0.14, 0.5925, 0.14, 0.5944, 0.1208, 0.6201, 0.129, 0.5396, 0.1751, 0.5262, 0.1928, 0.5169, 0.1775, 0.484, 0.228, 0.5035, 0.2289, 0.49, 0.2458, 0.49, 0.2458, 0.4786, 0.2629, 0.473, 0.2454, 0.6421, 0.1508, 0.6314, 0.1719, 0.623, 0.1703, 0.623, 0.1703, 0.6314, 0.1719, 0.613, 0.1836, 0.613, 0.1836, 0.6157, 0.1914, 0.6075, 0.1966, 0.6075, 0.1966, 0.6134, 0.2222, 0.605, 0.2123, 0.6157, 0.1914, 0.6134, 0.2222, 0.6075, 0.1966, 0.6314, 0.1719, 0.6421, 0.1508, 0.6542, 0.156, 0.5939, 0.2274, 0.6002, 0.2171, 0.6016, 0.2289, 0.5939, 0.2274, 0.595, 0.2149, 0.6002, 0.2171, 0.5828, 0.2165, 0.595, 0.2149, 0.5881, 0.2227, 0.5881, 0.2227, 0.595, 0.2149, 0.5939, 0.2274, 0.5914, 0.2069, 0.5801, 0.2129, 0.5887, 0.1927, 0.5887, 0.1927, 0.5675, 0.1921, 0.5832, 0.1847, 0.5828, 0.2165, 0.5914, 0.2069, 0.595, 0.2149, 0.5801, 0.2129, 0.5914, 0.2069, 0.5828, 0.2165, 0.5887, 0.1927, 0.574, 0.2115, 0.5675, 0.1921, 0.5801, 0.2129, 0.574, 0.2115, 0.5887, 0.1927, 0.5675, 0.1921, 0.5691, 0.2136, 0.5508, 0.2099, 0.5508, 0.2099, 0.5638, 0.22, 0.5421, 0.2221, 0.5421, 0.2221, 0.5587, 0.2308, 0.5395, 0.2402, 0.5395, 0.2402, 0.555, 0.2433, 0.5417, 0.2534, 0.5383, 0.2586, 0.5312, 0.2679, 0.5333, 0.256, 0.5333, 0.256, 0.5312, 0.2679, 0.5263, 0.2643, 0.5312, 0.2679, 0.5383, 0.2586, 0.5398, 0.269, 0.5398, 0.269, 0.5383, 0.2586, 0.5467, 0.266, 0.5467, 0.266, 0.5417, 0.2534, 0.5511, 0.2587, 0.5511, 0.2587, 0.5417, 0.2534, 0.555, 0.2433, 0.5417, 0.2534, 0.5467, 0.266, 0.5383, 0.2586, 0.5395, 0.2402, 0.5587, 0.2308, 0.555, 0.2433, 0.5691, 0.2136, 0.5675, 0.1921, 0.574, 0.2115, 0.5421, 0.2221, 0.5638, 0.22, 0.5587, 0.2308, 0.6067, 0.2277, 0.6002, 0.2171, 0.6134, 0.2222, 0.6134, 0.2222, 0.6002, 0.2171, 0.605, 0.2123, 0.5936, 0.1792, 0.5887, 0.1927, 0.5832, 0.1847, 0.5887, 0.1927, 0.6003, 0.1977, 0.5914, 0.2069, 0.5914, 0.2069, 0.5989, 0.2117, 0.595, 0.2149, 0.6003, 0.1977, 0.5989, 0.2117, 0.5914, 0.2069, 0.595, 0.2149, 0.5989, 0.2117, 0.6002, 0.2171, 0.5936, 0.1792, 0.6049, 0.1829, 0.5887, 0.1927, 0.6049, 0.1829, 0.5936, 0.1792, 0.614, 0.1664, 0.6002, 0.2171, 0.5989, 0.2117, 0.605, 0.2123, 0.605, 0.2123, 0.6003, 0.1977, 0.6075, 0.1966, 0.5989, 0.2117, 0.6003, 0.1977, 0.605, 0.2123, 0.6049, 0.1829, 0.6075, 0.1966, 0.6003, 0.1977, 0.6421, 0.1508, 0.623, 0.1703, 0.614, 0.1664, 0.614, 0.1664, 0.613, 0.1836, 0.6049, 0.1829, 0.623, 0.1703, 0.613, 0.1836, 0.614, 0.1664, 0.3143, 0.3149, 0.2864, 0.3419, 0.2867, 0.3098, 0.3134, 0.2755, 0.2865, 0.2935, 0.2861, 0.2754, 0.3135, 0.2939, 0.2867, 0.3098, 0.2865, 0.2935, 0.3143, 0.3149, 0.3304, 0.2893, 0.3296, 0.3198, 0.3134, 0.2755, 0.3304, 0.2893, 0.3135, 0.2939, 0.313, 0.3546, 0.3296, 0.3198, 0.3343, 0.3577, 0.3296, 0.3198, 0.3636, 0.2915, 0.3626, 0.3241, 0.3304, 0.2893, 0.3535, 0.2755, 0.3636, 0.2915, 0.3296, 0.3198, 0.3419, 0.3589, 0.3343, 0.3577, 0.3626, 0.3241, 0.3938, 0.3028, 0.4033, 0.3228, 0.3636, 0.2915, 0.3848, 0.2755, 0.3938, 0.3028, 0.3419, 0.3589, 0.3626, 0.3241, 0.3511, 0.3645, 0.3626, 0.3241, 0.3843, 0.351, 0.3511, 0.3645, 0.3843, 0.351, 0.4033, 0.3228, 0.4079, 0.3464, 0.4273, 0.4583, 0.4348, 0.4435, 0.4529, 0.4602, 0.4742, 0.4553, 0.4923, 0.4577, 0.4881, 0.466, 0.5029, 0.4911, 0.4813, 0.4939, 0.5001, 0.4878, 0.5038, 0.4816, 0.4955, 0.4687, 0.5104, 0.4759, 0.4671, 0.5046, 0.4591, 0.4803, 0.4813, 0.4939, 0.4429, 0.3823, 0.4352, 0.3851, 0.424, 0.3691, 0.4718, 0.4338, 0.4618, 0.4468, 0.4654, 0.4285, 0.4687, 0.3976, 0.4792, 0.3909, 0.4804, 0.396, 0.4445, 0.4092, 0.4346, 0.3931, 0.4493, 0.3976, 0.4481, 0.3904, 0.4346, 0.3931, 0.4352, 0.3851, 0.3143, 0.3149, 0.313, 0.3546, 0.2864, 0.3419, 0.3134, 0.2755, 0.3135, 0.2939, 0.2865, 0.2935, 0.3135, 0.2939, 0.3143, 0.3149, 0.2867, 0.3098, 0.3143, 0.3149, 0.3135, 0.2939, 0.3304, 0.2893, 0.3134, 0.2755, 0.3284, 0.2755, 0.3304, 0.2893, 0.313, 0.3546, 0.3143, 0.3149, 0.3296, 0.3198, 0.3296, 0.3198, 0.3304, 0.2893, 0.3636, 0.2915, 0.3304, 0.2893, 0.3284, 0.2755, 0.3535, 0.2755, 0.3296, 0.3198, 0.3626, 0.3241, 0.3419, 0.3589, 0.3626, 0.3241, 0.3636, 0.2915, 0.3938, 0.3028, 0.3636, 0.2915, 0.3535, 0.2755, 0.3848, 0.2755, 0.3626, 0.3241, 0.4033, 0.3228, 0.3843, 0.351, 0.3578, 0.3762, 0.3813, 0.3807, 0.3657, 0.3918, 0.3918, 0.4059, 0.4096, 0.398, 0.4047, 0.4298, 0.4047, 0.4298, 0.4348, 0.4435, 0.4273, 0.4583, 0.4207, 0.4244, 0.4348, 0.4435, 0.4047, 0.4298, 0.3511, 0.3645, 0.3843, 0.351, 0.3578, 0.3762, 0.3578, 0.3762, 0.3843, 0.351, 0.3813, 0.3807, 0.3813, 0.3807, 0.3976, 0.3737, 0.3918, 0.4059, 0.4047, 0.4298, 0.4096, 0.398, 0.4207, 0.4244, 0.3976, 0.3737, 0.4096, 0.398, 0.3918, 0.4059, 0.4273, 0.4583, 0.4529, 0.4602, 0.4451, 0.4715, 0.4451, 0.4715, 0.4529, 0.4602, 0.4591, 0.4803, 0.4591, 0.4803, 0.47, 0.4658, 0.4847, 0.4771, 0.4847, 0.4771, 0.4881, 0.466, 0.4955, 0.4687, 0.47, 0.4658, 0.4881, 0.466, 0.4847, 0.4771, 0.3976, 0.3737, 0.3813, 0.3807, 0.3843, 0.351, 0.4591, 0.4803, 0.4529, 0.4602, 0.47, 0.4658, 0.4079, 0.3464, 0.4028, 0.3586, 0.3843, 0.351, 0.3843, 0.351, 0.4028, 0.3586, 0.3976, 0.3737, 0.4096, 0.398, 0.431, 0.4044, 0.4207, 0.4244, 0.4207, 0.4244, 0.444, 0.4303, 0.4348, 0.4435, 0.3976, 0.3737, 0.4181, 0.3841, 0.4096, 0.398, 0.4028, 0.3586, 0.4181, 0.3841, 0.3976, 0.3737, 0.4207, 0.4244, 0.4365, 0.4147, 0.444, 0.4303, 0.4348, 0.4435, 0.4618, 0.4468, 0.4529, 0.4602, 0.444, 0.4303, 0.4618, 0.4468, 0.4348, 0.4435, 0.4529, 0.4602, 0.4618, 0.4468, 0.47, 0.4658, 0.47, 0.4658, 0.4742, 0.4553, 0.4881, 0.466, 0.4881, 0.466, 0.4923, 0.4577, 0.4955, 0.4687, 0.4955, 0.4687, 0.5083, 0.4638, 0.5104, 0.4759, 0.5104, 0.4759, 0.5083, 0.4638, 0.5165, 0.471, 0.5083, 0.4638, 0.5056, 0.4554, 0.5101, 0.459, 0.5083, 0.4638, 0.4955, 0.4687, 0.5056, 0.4554, 0.5056, 0.4554, 0.4955, 0.4687, 0.4923, 0.4577, 0.4365, 0.4147, 0.4207, 0.4244, 0.431, 0.4044, 0.431, 0.4044, 0.4096, 0.398, 0.4181, 0.3841, 0.47, 0.4658, 0.4618, 0.4468, 0.4742, 0.4553, 0.5038, 0.4816, 0.5005, 0.4846, 0.4955, 0.4687, 0.4955, 0.4687, 0.5005, 0.4846, 0.4847, 0.4771, 0.4847, 0.4771, 0.4813, 0.4939, 0.4591, 0.4803, 0.4813, 0.4939, 0.5029, 0.4911, 0.4983, 0.5072, 0.4983, 0.5072, 0.5096, 0.4964, 0.5155, 0.5184, 0.5029, 0.4911, 0.5096, 0.4964, 0.4983, 0.5072, 0.5257, 0.5245, 0.5387, 0.5238, 0.5357, 0.5318, 0.5155, 0.5184, 0.5233, 0.5076, 0.5257, 0.5245, 0.5001, 0.4878, 0.4847, 0.4771, 0.5005, 0.4846, 0.5257, 0.5245, 0.5359, 0.5206, 0.5387, 0.5238, 0.5155, 0.5184, 0.5096, 0.4964, 0.5233, 0.5076, 0.5359, 0.5206, 0.5257, 0.5245, 0.5233, 0.5076, 0.5001, 0.4878, 0.4813, 0.4939, 0.4847, 0.4771, 0.5284, 0.5348, 0.5257, 0.5245, 0.5357, 0.5318, 0.5284, 0.5348, 0.5165, 0.5325, 0.5257, 0.5245, 0.5257, 0.5245, 0.5165, 0.5325, 0.5155, 0.5184, 0.498, 0.5241, 0.5155, 0.5184, 0.5165, 0.5325, 0.4671, 0.5046, 0.4813, 0.4939, 0.4806, 0.5133, 0.4806, 0.5133, 0.4983, 0.5072, 0.498, 0.5241, 0.4299, 0.4809, 0.4451, 0.4715, 0.4485, 0.4942, 0.4485, 0.4942, 0.4591, 0.4803, 0.4671, 0.5046, 0.4451, 0.4715, 0.4591, 0.4803, 0.4485, 0.4942, 0.4083, 0.4613, 0.4273, 0.4583, 0.4186, 0.471, 0.4186, 0.471, 0.4273, 0.4583, 0.4299, 0.4809, 0.3891, 0.4361, 0.4047, 0.4298, 0.3977, 0.4482, 0.3977, 0.4482, 0.4273, 0.4583, 0.4083, 0.4613, 0.4047, 0.4298, 0.4273, 0.4583, 0.3977, 0.4482, 0.3734, 0.4064, 0.3918, 0.4059, 0.3807, 0.4203, 0.3807, 0.4203, 0.4047, 0.4298, 0.3891, 0.4361, 0.3813, 0.3807, 0.3734, 0.4064, 0.3657, 0.3918, 0.4047, 0.4298, 0.3807, 0.4203, 0.3918, 0.4059, 0.3918, 0.4059, 0.3734, 0.4064, 0.3813, 0.3807, 0.4273, 0.4583, 0.4451, 0.4715, 0.4299, 0.4809, 0.4806, 0.5133, 0.4813, 0.4939, 0.4983, 0.5072, 0.4983, 0.5072, 0.5155, 0.5184, 0.498, 0.5241, 0.4028, 0.3586, 0.424, 0.3691, 0.4225, 0.3776, 0.4225, 0.3776, 0.424, 0.3691, 0.4352, 0.3851, 0.4352, 0.3851, 0.4429, 0.3823, 0.4481, 0.3904, 0.4481, 0.3904, 0.4737, 0.3843, 0.4638, 0.3927, 0.4429, 0.3823, 0.4737, 0.3843, 0.4481, 0.3904, 0.424, 0.3691, 0.4028, 0.3586, 0.4079, 0.3464, 0.479, 0.4037, 0.4687, 0.3976, 0.4804, 0.396, 0.479, 0.4037, 0.4665, 0.4027, 0.4687, 0.3976, 0.4682, 0.4148, 0.4665, 0.4027, 0.4744, 0.4095, 0.4744, 0.4095, 0.4665, 0.4027, 0.479, 0.4037, 0.4586, 0.4064, 0.4646, 0.4176, 0.4445, 0.4092, 0.4445, 0.4092, 0.444, 0.4303, 0.4365, 0.4147, 0.4682, 0.4148, 0.4586, 0.4064, 0.4665, 0.4027, 0.4646, 0.4176, 0.4586, 0.4064, 0.4682, 0.4148, 0.4445, 0.4092, 0.4634, 0.4237, 0.444, 0.4303, 0.4646, 0.4176, 0.4634, 0.4237, 0.4445, 0.4092, 0.444, 0.4303, 0.4654, 0.4285, 0.4618, 0.4468, 0.4618, 0.4468, 0.4718, 0.4338, 0.4742, 0.4553, 0.4742, 0.4553, 0.4827, 0.4388, 0.4923, 0.4577, 0.4923, 0.4577, 0.4952, 0.4423, 0.5056, 0.4554, 0.5101, 0.459, 0.5201, 0.4662, 0.5083, 0.4638, 0.5083, 0.4638, 0.5201, 0.4662, 0.5165, 0.471, 0.5201, 0.4662, 0.5101, 0.459, 0.5213, 0.4572, 0.5213, 0.4572, 0.5101, 0.459, 0.518, 0.45, 0.518, 0.45, 0.5056, 0.4554, 0.5106, 0.4459, 0.5106, 0.4459, 0.5056, 0.4554, 0.4952, 0.4423, 0.5056, 0.4554, 0.518, 0.45, 0.5101, 0.459, 0.4923, 0.4577, 0.4827, 0.4388, 0.4952, 0.4423, 0.4654, 0.4285, 0.444, 0.4303, 0.4634, 0.4237, 0.4742, 0.4553, 0.4718, 0.4338, 0.4827, 0.4388, 0.4792, 0.3909, 0.4687, 0.3976, 0.4737, 0.3843, 0.4737, 0.3843, 0.4687, 0.3976, 0.4638, 0.3927, 0.431, 0.4044, 0.4445, 0.4092, 0.4365, 0.4147, 0.4445, 0.4092, 0.4493, 0.3976, 0.4586, 0.4064, 0.4586, 0.4064, 0.4633, 0.3988, 0.4665, 0.4027, 0.4493, 0.3976, 0.4633, 0.3988, 0.4586, 0.4064, 0.4665, 0.4027, 0.4633, 0.3988, 0.4687, 0.3976, 0.431, 0.4044, 0.4346, 0.3931, 0.4445, 0.4092, 0.4346, 0.3931, 0.431, 0.4044, 0.4181, 0.3841, 0.4687, 0.3976, 0.4633, 0.3988, 0.4638, 0.3927, 0.4638, 0.3927, 0.4493, 0.3976, 0.4481, 0.3904, 0.4633, 0.3988, 0.4493, 0.3976, 0.4638, 0.3927, 0.4346, 0.3931, 0.4481, 0.3904, 0.4493, 0.3976, 0.4028, 0.3586, 0.4225, 0.3776, 0.4181, 0.3841, 0.4181, 0.3841, 0.4352, 0.3851, 0.4346, 0.3931, 0.4225, 0.3776, 0.4352, 0.3851, 0.4181, 0.3841, 0.3144, 0.2334, 0.2867, 0.2385, 0.2865, 0.2064, 0.3134, 0.2755, 0.2861, 0.2754, 0.2865, 0.2548, 0.3135, 0.2544, 0.2865, 0.2548, 0.2867, 0.2385, 0.3144, 0.2334, 0.3296, 0.2285, 0.3304, 0.2591, 0.3134, 0.2755, 0.3135, 0.2544, 0.3304, 0.2591, 0.313, 0.1937, 0.3344, 0.1906, 0.3296, 0.2285, 0.3296, 0.2285, 0.3627, 0.2243, 0.3636, 0.2568, 0.3304, 0.2591, 0.3636, 0.2568, 0.3535, 0.2755, 0.3296, 0.2285, 0.3344, 0.1906, 0.342, 0.1894, 0.3627, 0.2243, 0.4034, 0.2256, 0.3938, 0.2456, 0.3636, 0.2568, 0.3938, 0.2456, 0.3848, 0.2755, 0.342, 0.1894, 0.3512, 0.1838, 0.3627, 0.2243, 0.3627, 0.2243, 0.3512, 0.1838, 0.3844, 0.1974, 0.3844, 0.1974, 0.408, 0.202, 0.4034, 0.2256, 0.4284, 0.08756, 0.454, 0.08568, 0.4358, 0.1024, 0.4754, 0.09069, 0.4892, 0.07994, 0.4935, 0.08826, 0.5042, 0.05492, 0.5014, 0.05821, 0.4825, 0.05205, 0.505, 0.0645, 0.5116, 0.07019, 0.4967, 0.07728, 0.4684, 0.04121, 0.4825, 0.05205, 0.4603, 0.0656, 0.4438, 0.1638, 0.4241, 0.1794, 0.4361, 0.161, 0.473, 0.1123, 0.4665, 0.1175, 0.463, 0.09916, 0.4697, 0.1485, 0.4815, 0.1501, 0.4802, 0.1552, 0.4454, 0.1368, 0.4503, 0.1485, 0.4355, 0.1529, 0.4491, 0.1557, 0.4361, 0.161, 0.4355, 0.1529, 0.3144, 0.2334, 0.2865, 0.2064, 0.313, 0.1937, 0.3134, 0.2755, 0.2865, 0.2548, 0.3135, 0.2544, 0.3135, 0.2544, 0.2867, 0.2385, 0.3144, 0.2334, 0.3144, 0.2334, 0.3304, 0.2591, 0.3135, 0.2544, 0.3134, 0.2755, 0.3304, 0.2591, 0.3284, 0.2755, 0.313, 0.1937, 0.3296, 0.2285, 0.3144, 0.2334, 0.3296, 0.2285, 0.3636, 0.2568, 0.3304, 0.2591, 0.3304, 0.2591, 0.3535, 0.2755, 0.3284, 0.2755, 0.3296, 0.2285, 0.342, 0.1894, 0.3627, 0.2243, 0.3627, 0.2243, 0.3938, 0.2456, 0.3636, 0.2568, 0.3636, 0.2568, 0.3848, 0.2755, 0.3535, 0.2755, 0.3627, 0.2243, 0.3844, 0.1974, 0.4034, 0.2256, 0.3579, 0.1721, 0.3658, 0.1565, 0.3814, 0.1675, 0.3926, 0.14, 0.4056, 0.1161, 0.4105, 0.1479, 0.4056, 0.1161, 0.4284, 0.08756, 0.4358, 0.1024, 0.4216, 0.1215, 0.4056, 0.1161, 0.4358, 0.1024, 0.3512, 0.1838, 0.3579, 0.1721, 0.3844, 0.1974, 0.3579, 0.1721, 0.3814, 0.1675, 0.3844, 0.1974, 0.3814, 0.1675, 0.3926, 0.14, 0.3978, 0.1746, 0.4056, 0.1161, 0.4216, 0.1215, 0.4105, 0.1479, 0.3978, 0.1746, 0.3926, 0.14, 0.4105, 0.1479, 0.4284, 0.08756, 0.4462, 0.07433, 0.454, 0.08568, 0.4462, 0.07433, 0.4603, 0.0656, 0.454, 0.08568, 0.4603, 0.0656, 0.4859, 0.06886, 0.4712, 0.08011, 0.4859, 0.06886, 0.4967, 0.07728, 0.4892, 0.07994, 0.4712, 0.08011, 0.4859, 0.06886, 0.4892, 0.07994, 0.3978, 0.1746, 0.3844, 0.1974, 0.3814, 0.1675, 0.4603, 0.0656, 0.4712, 0.08011, 0.454, 0.08568, 0.408, 0.202, 0.3844, 0.1974, 0.4029, 0.1898, 0.3844, 0.1974, 0.3978, 0.1746, 0.4029, 0.1898, 0.4105, 0.1479, 0.4216, 0.1215, 0.4319, 0.1416, 0.4216, 0.1215, 0.4358, 0.1024, 0.4451, 0.1157, 0.3978, 0.1746, 0.4105, 0.1479, 0.4189, 0.1618, 0.4029, 0.1898, 0.3978, 0.1746, 0.4189, 0.1618, 0.4216, 0.1215, 0.4451, 0.1157, 0.4375, 0.1313, 0.4358, 0.1024, 0.454, 0.08568, 0.463, 0.09916, 0.4451, 0.1157, 0.4358, 0.1024, 0.463, 0.09916, 0.454, 0.08568, 0.4712, 0.08011, 0.463, 0.09916, 0.4712, 0.08011, 0.4892, 0.07994, 0.4754, 0.09069, 0.4892, 0.07994, 0.4967, 0.07728, 0.4935, 0.08826, 0.4967, 0.07728, 0.5116, 0.07019, 0.5094, 0.08218, 0.5116, 0.07019, 0.5177, 0.0753, 0.5094, 0.08218, 0.5094, 0.08218, 0.512, 0.08724, 0.5067, 0.0906, 0.5094, 0.08218, 0.5067, 0.0906, 0.4967, 0.07728, 0.5067, 0.0906, 0.4935, 0.08826, 0.4967, 0.07728, 0.4375, 0.1313, 0.4319, 0.1416, 0.4216, 0.1215, 0.4319, 0.1416, 0.4189, 0.1618, 0.4105, 0.1479, 0.4712, 0.08011, 0.4754, 0.09069, 0.463, 0.09916, 0.505, 0.0645, 0.4967, 0.07728, 0.5018, 0.06147, 0.4967, 0.07728, 0.4859, 0.06886, 0.5018, 0.06147, 0.4859, 0.06886, 0.4603, 0.0656, 0.4825, 0.05205, 0.4825, 0.05205, 0.4996, 0.03883, 0.5042, 0.05492, 0.4996, 0.03883, 0.5169, 0.0277, 0.5109, 0.0497, 0.5042, 0.05492, 0.4996, 0.03883, 0.5109, 0.0497, 0.527, 0.02179, 0.5372, 0.01509, 0.5387, 0.02118, 0.5169, 0.0277, 0.527, 0.02179, 0.5247, 0.03846, 0.5014, 0.05821, 0.5018, 0.06147, 0.4859, 0.06886, 0.527, 0.02179, 0.5387, 0.02118, 0.5372, 0.0253, 0.5169, 0.0277, 0.5247, 0.03846, 0.5109, 0.0497, 0.5372, 0.0253, 0.5247, 0.03846, 0.527, 0.02179, 0.5014, 0.05821, 0.4859, 0.06886, 0.4825, 0.05205, 0.53, 0.01172, 0.5372, 0.01509, 0.527, 0.02179, 0.53, 0.01172, 0.527, 0.02179, 0.518, 0.01357, 0.527, 0.02179, 0.5169, 0.0277, 0.518, 0.01357, 0.4995, 0.02187, 0.518, 0.01357, 0.5169, 0.0277, 0.4684, 0.04121, 0.4819, 0.03263, 0.4825, 0.05205, 0.4819, 0.03263, 0.4995, 0.02187, 0.4996, 0.03883, 0.431, 0.06486, 0.4497, 0.05166, 0.4462, 0.07433, 0.4497, 0.05166, 0.4684, 0.04121, 0.4603, 0.0656, 0.4462, 0.07433, 0.4497, 0.05166, 0.4603, 0.0656, 0.4093, 0.08455, 0.4197, 0.07477, 0.4284, 0.08756, 0.4197, 0.07477, 0.431, 0.06486, 0.4284, 0.08756, 0.39, 0.1098, 0.3987, 0.09765, 0.4056, 0.1161, 0.3987, 0.09765, 0.4093, 0.08455, 0.4284, 0.08756, 0.4056, 0.1161, 0.3987, 0.09765, 0.4284, 0.08756, 0.3735, 0.1418, 0.3816, 0.1256, 0.3926, 0.14, 0.3816, 0.1256, 0.39, 0.1098, 0.4056, 0.1161, 0.3814, 0.1675, 0.3658, 0.1565, 0.3735, 0.1418, 0.4056, 0.1161, 0.3926, 0.14, 0.3816, 0.1256, 0.3926, 0.14, 0.3814, 0.1675, 0.3735, 0.1418, 0.4284, 0.08756, 0.431, 0.06486, 0.4462, 0.07433, 0.4819, 0.03263, 0.4996, 0.03883, 0.4825, 0.05205, 0.4996, 0.03883, 0.4995, 0.02187, 0.5169, 0.0277, 0.4029, 0.1898, 0.4227, 0.1709, 0.4241, 0.1794, 0.4227, 0.1709, 0.4361, 0.161, 0.4241, 0.1794, 0.4361, 0.161, 0.4491, 0.1557, 0.4438, 0.1638, 0.4491, 0.1557, 0.4648, 0.1534, 0.4747, 0.1618, 0.4438, 0.1638, 0.4491, 0.1557, 0.4747, 0.1618, 0.4241, 0.1794, 0.408, 0.202, 0.4029, 0.1898, 0.4801, 0.1424, 0.4815, 0.1501, 0.4697, 0.1485, 0.4801, 0.1424, 0.4697, 0.1485, 0.4676, 0.1434, 0.4693, 0.1312, 0.4755, 0.1366, 0.4676, 0.1434, 0.4755, 0.1366, 0.4801, 0.1424, 0.4676, 0.1434, 0.4596, 0.1397, 0.4454, 0.1368, 0.4657, 0.1284, 0.4454, 0.1368, 0.4375, 0.1313, 0.4451, 0.1157, 0.4693, 0.1312, 0.4676, 0.1434, 0.4596, 0.1397, 0.4657, 0.1284, 0.4693, 0.1312, 0.4596, 0.1397, 0.4454, 0.1368, 0.4451, 0.1157, 0.4644, 0.1223, 0.4657, 0.1284, 0.4454, 0.1368, 0.4644, 0.1223, 0.4451, 0.1157, 0.463, 0.09916, 0.4665, 0.1175, 0.463, 0.09916, 0.4754, 0.09069, 0.473, 0.1123, 0.4754, 0.09069, 0.4935, 0.08826, 0.4838, 0.1072, 0.4935, 0.08826, 0.5067, 0.0906, 0.4964, 0.1036, 0.512, 0.08724, 0.5094, 0.08218, 0.5212, 0.08029, 0.5094, 0.08218, 0.5177, 0.0753, 0.5212, 0.08029, 0.5212, 0.08029, 0.5222, 0.08885, 0.512, 0.08724, 0.5222, 0.08885, 0.5192, 0.09572, 0.512, 0.08724, 0.5192, 0.09572, 0.5118, 0.09997, 0.5067, 0.0906, 0.5118, 0.09997, 0.4964, 0.1036, 0.5067, 0.0906, 0.5067, 0.0906, 0.512, 0.08724, 0.5192, 0.09572, 0.4935, 0.08826, 0.4964, 0.1036, 0.4838, 0.1072, 0.4665, 0.1175, 0.4644, 0.1223, 0.4451, 0.1157, 0.4754, 0.09069, 0.4838, 0.1072, 0.473, 0.1123, 0.4802, 0.1552, 0.4747, 0.1618, 0.4697, 0.1485, 0.4747, 0.1618, 0.4648, 0.1534, 0.4697, 0.1485, 0.4319, 0.1416, 0.4375, 0.1313, 0.4454, 0.1368, 0.4454, 0.1368, 0.4596, 0.1397, 0.4503, 0.1485, 0.4596, 0.1397, 0.4676, 0.1434, 0.4643, 0.1473, 0.4503, 0.1485, 0.4596, 0.1397, 0.4643, 0.1473, 0.4676, 0.1434, 0.4697, 0.1485, 0.4643, 0.1473, 0.4319, 0.1416, 0.4454, 0.1368, 0.4355, 0.1529, 0.4355, 0.1529, 0.4189, 0.1618, 0.4319, 0.1416, 0.4697, 0.1485, 0.4648, 0.1534, 0.4643, 0.1473, 0.4648, 0.1534, 0.4491, 0.1557, 0.4503, 0.1485, 0.4643, 0.1473, 0.4648, 0.1534, 0.4503, 0.1485, 0.4355, 0.1529, 0.4503, 0.1485, 0.4491, 0.1557, 0.4029, 0.1898, 0.4189, 0.1618, 0.4227, 0.1709, 0.4189, 0.1618, 0.4355, 0.1529, 0.4361, 0.161, 0.4227, 0.1709, 0.4189, 0.1618, 0.4361, 0.161, 0.344, 0.8844, 0.3452, 0.8119, 0.3768, 0.8639, 0.3475, 0.683, 0.3278, 0.6736, 0.3481, 0.6473, 0.3475, 0.683, 0.3675, 0.6743, 0.3726, 0.6997, 0.3218, 0.6988, 0.3466, 0.7303, 0.3168, 0.7276, 0.3119, 0.8628, 0.3094, 0.8393, 0.3452, 0.8119, 0.3431, 0.9371, 0.3237, 0.9405, 0.3183, 0.9171, 0.3777, 0.7541, 0.3801, 0.7775, 0.3466, 0.7303, 0.3431, 0.9371, 0.3623, 0.9411, 0.3426, 0.9666, 0.8349, 0.3982, 0.8074, 0.7613, 0.8023, 0.3946, 0.3466, 0.7303, 0.3726, 0.6997, 0.3766, 0.7286, 0.3466, 0.7303, 0.3116, 0.7763, 0.3148, 0.753, 0.344, 0.8844, 0.3686, 0.918, 0.3431, 0.9371, 0.344, 0.8844, 0.3183, 0.9171, 0.3138, 0.8883, 0.8716, 0.3985, 0.8566, 0.7688, 0.8508, 0.3984, 0.6691, 0.3985, 0.6983, 0.7615, 0.6654, 0.7687, 0.8898, 0.3977, 0.9129, 0.7673, 0.896, 0.7683, 0.5983, 0.3976, 0.56, 0.7596, 0.5659, 0.3931, 0.8508, 0.3984, 0.8403, 0.7683, 0.8349, 0.3982, 0.6324, 0.3991, 0.6097, 0.7689, 0.6142, 0.3983, 0.6532, 0.3988, 0.6654, 0.7687, 0.6491, 0.7692, 0.6324, 0.3991, 0.6491, 0.7692, 0.6279, 0.7696, 0.6142, 0.3983, 0.5928, 0.768, 0.5983, 0.3976, 0.9057, 0.3969, 0.9456, 0.7588, 0.9129, 0.7673, 0.8716, 0.3985, 0.896, 0.7683, 0.8778, 0.769, 0.6097, 0.7689, 0.5653, 0.8977, 0.5928, 0.768, 0.8403, 0.7683, 0.7578, 0.8949, 0.8074, 0.7613, 0.8778, 0.769, 0.9138, 0.9119, 0.8812, 0.9178, 0.6654, 0.7687, 0.7486, 0.8949, 0.6902, 0.9136, 0.8403, 0.7683, 0.8443, 0.9193, 0.8163, 0.9133, 0.6279, 0.7696, 0.5926, 0.9127, 0.6097, 0.7689, 0.9129, 0.7673, 0.9957, 0.8706, 0.941, 0.8968, 0.6654, 0.7687, 0.6621, 0.9197, 0.6491, 0.7692, 0.6491, 0.7692, 0.6252, 0.9184, 0.6279, 0.7696, 0.5928, 0.768, 0.5106, 0.8717, 0.56, 0.7596, 0.896, 0.7683, 0.941, 0.8968, 0.9138, 0.9119, 0.8566, 0.7688, 0.8812, 0.9178, 0.8443, 0.9193, 0.8443, 0.9193, 0.882, 0.941, 0.8436, 0.9749, 0.5653, 0.8977, 0.5882, 0.9755, 0.555, 0.9953, 0.8163, 0.9133, 0.7687, 0.997, 0.7578, 0.8949, 0.9138, 0.9119, 0.882, 0.941, 0.8812, 0.9178, 0.6902, 0.9136, 0.7381, 0.9971, 0.6949, 0.991, 0.8163, 0.9133, 0.8436, 0.9749, 0.8119, 0.9908, 0.5926, 0.9127, 0.6245, 0.9416, 0.5882, 0.9755, 0.941, 0.8968, 0.9937, 0.9965, 0.9518, 0.9944, 0.6902, 0.9136, 0.6631, 0.9753, 0.6621, 0.9197, 0.6621, 0.9197, 0.6245, 0.9416, 0.6252, 0.9184, 0.5653, 0.8977, 0.5132, 0.9976, 0.5106, 0.8717, 0.941, 0.8968, 0.9185, 0.9747, 0.9138, 0.9119, 0.4359, 0.5891, 0.4687, 0.562, 0.4687, 0.5891, 0.4359, 0.5891, 0.4687, 0.6181, 0.4171, 0.6181, 0.5139, 0.6688, 0.4687, 0.6181, 0.5202, 0.6181, 0.4234, 0.6688, 0.4687, 0.7182, 0.4171, 0.7182, 0.4359, 0.7509, 0.4687, 0.7509, 0.4687, 0.7746, 0.4687, 0.7182, 0.4359, 0.7509, 0.4171, 0.7182, 0.4687, 0.6181, 0.5014, 0.5891, 0.5202, 0.6181, 0.4687, 0.7182, 0.5014, 0.7509, 0.4687, 0.7509, 0.4687, 0.6181, 0.4234, 0.6688, 0.4171, 0.6181, 0.4687, 0.7182, 0.5139, 0.6688, 0.5202, 0.7182, 0.4687, 0.5891, 0.4687, 0.562, 0.5014, 0.5891, 0.4687, 0.7746, 0.4687, 0.7509, 0.5014, 0.7509, 0.38, 0.8103, 0.3801, 0.8405, 0.3452, 0.8119, 0.3801, 0.8405, 0.3768, 0.8639, 0.3452, 0.8119, 0.3768, 0.8639, 0.374, 0.8893, 0.344, 0.8844, 0.3475, 0.683, 0.3218, 0.6988, 0.3278, 0.6736, 0.3475, 0.683, 0.3481, 0.6473, 0.3675, 0.6743, 0.3218, 0.6988, 0.3475, 0.683, 0.3466, 0.7303, 0.3094, 0.8393, 0.3106, 0.8091, 0.3452, 0.8119, 0.3452, 0.8119, 0.344, 0.8844, 0.3119, 0.8628, 0.344, 0.8844, 0.3138, 0.8883, 0.3119, 0.8628, 0.3431, 0.9371, 0.3426, 0.9666, 0.3237, 0.9405, 0.3801, 0.7775, 0.38, 0.8103, 0.3452, 0.8119, 0.3452, 0.8119, 0.3466, 0.7303, 0.3801, 0.7775, 0.3466, 0.7303, 0.3766, 0.7286, 0.3777, 0.7541, 0.3431, 0.9371, 0.3686, 0.918, 0.3623, 0.9411, 0.8349, 0.3982, 0.8403, 0.7683, 0.8074, 0.7613, 0.3466, 0.7303, 0.3475, 0.683, 0.3726, 0.6997, 0.3148, 0.753, 0.3168, 0.7276, 0.3466, 0.7303, 0.3466, 0.7303, 0.3452, 0.8119, 0.3116, 0.7763, 0.3452, 0.8119, 0.3106, 0.8091, 0.3116, 0.7763, 0.344, 0.8844, 0.374, 0.8893, 0.3686, 0.918, 0.344, 0.8844, 0.3431, 0.9371, 0.3183, 0.9171, 0.8716, 0.3985, 0.8778, 0.769, 0.8566, 0.7688, 0.6691, 0.3985, 0.7017, 0.3948, 0.6983, 0.7615, 0.8898, 0.3977, 0.9057, 0.3969, 0.9129, 0.7673, 0.5983, 0.3976, 0.5928, 0.768, 0.56, 0.7596, 0.8508, 0.3984, 0.8566, 0.7688, 0.8403, 0.7683, 0.6324, 0.3991, 0.6279, 0.7696, 0.6097, 0.7689, 0.6532, 0.3988, 0.6691, 0.3985, 0.6654, 0.7687, 0.6324, 0.3991, 0.6532, 0.3988, 0.6491, 0.7692, 0.6142, 0.3983, 0.6097, 0.7689, 0.5928, 0.768, 0.9057, 0.3969, 0.9381, 0.3923, 0.9456, 0.7588, 0.8716, 0.3985, 0.8898, 0.3977, 0.896, 0.7683, 0.6097, 0.7689, 0.5926, 0.9127, 0.5653, 0.8977, 0.8403, 0.7683, 0.8163, 0.9133, 0.7578, 0.8949, 0.8778, 0.769, 0.896, 0.7683, 0.9138, 0.9119, 0.6654, 0.7687, 0.6983, 0.7615, 0.7486, 0.8949, 0.8403, 0.7683, 0.8566, 0.7688, 0.8443, 0.9193, 0.6279, 0.7696, 0.6252, 0.9184, 0.5926, 0.9127, 0.9129, 0.7673, 0.9456, 0.7588, 0.9957, 0.8706, 0.6654, 0.7687, 0.6902, 0.9136, 0.6621, 0.9197, 0.6491, 0.7692, 0.6621, 0.9197, 0.6252, 0.9184, 0.5928, 0.768, 0.5653, 0.8977, 0.5106, 0.8717, 0.896, 0.7683, 0.9129, 0.7673, 0.941, 0.8968, 0.8566, 0.7688, 0.8778, 0.769, 0.8812, 0.9178, 0.8443, 0.9193, 0.8812, 0.9178, 0.882, 0.941, 0.5653, 0.8977, 0.5926, 0.9127, 0.5882, 0.9755, 0.8163, 0.9133, 0.8119, 0.9908, 0.7687, 0.997, 0.9138, 0.9119, 0.9185, 0.9747, 0.882, 0.941, 0.6902, 0.9136, 0.7486, 0.8949, 0.7381, 0.9971, 0.8163, 0.9133, 0.8443, 0.9193, 0.8436, 0.9749, 0.5926, 0.9127, 0.6252, 0.9184, 0.6245, 0.9416, 0.941, 0.8968, 0.9957, 0.8706, 0.9937, 0.9965, 0.6902, 0.9136, 0.6949, 0.991, 0.6631, 0.9753, 0.6621, 0.9197, 0.6631, 0.9753, 0.6245, 0.9416, 0.5653, 0.8977, 0.555, 0.9953, 0.5132, 0.9976, 0.941, 0.8968, 0.9518, 0.9944, 0.9185, 0.9747, 0.4359, 0.5891, 0.4687, 0.5891, 0.4687, 0.6181, 0.5139, 0.6688, 0.4687, 0.6688, 0.4687, 0.6181, 0.4234, 0.6688, 0.4687, 0.6688, 0.4687, 0.7182, 0.4687, 0.7182, 0.4687, 0.7509, 0.4359, 0.7509, 0.4687, 0.6181, 0.4687, 0.5891, 0.5014, 0.5891, 0.4687, 0.7182, 0.5202, 0.7182, 0.5014, 0.7509, 0.4687, 0.6181, 0.4687, 0.6688, 0.4234, 0.6688, 0.4687, 0.7182, 0.4687, 0.6688, 0.5139, 0.6688])
me_baphometsword.materials.append(mat_baphometsword_mat)
me_baphometsword.use_remesh_fix_poles = True
me_baphometsword.use_remesh_preserve_attributes = False
me_baphometsword.use_mirror_vertex_groups = False
me_baphometsword.update()

# ---- objects
ob_empty = bpy.data.objects.new('Empty', None)
ob_baphomet_sword = bpy.data.objects.new('Baphomet-Sword', me_baphometsword)

# ---- transforms, parenting, visibility, modifiers, constraints
ob_empty.location = (0.8889, 0.0, 0.0)
ob_empty.rotation_euler = (1.571, 0.0, 0.0)
ob_empty.empty_display_type = 'IMAGE'
ob_empty.empty_display_size = 5.0
ob_empty.empty_image_depth = 'BACK'
ob_empty.show_empty_image_perspective = False
ob_empty.empty_image_side = 'FRONT'
ob_empty.lineart.crease_threshold = 0.0
ob_baphomet_sword.location = (0.0, 0.0, 0.0)
ob_baphomet_sword.lineart.crease_threshold = 0.0

# ---- collection membership
col_collection.objects.link(ob_empty)
col_collection.objects.link(ob_baphomet_sword)

# ---- scene / render settings (as saved in the file)
scene.frame_start = 1; scene.frame_end = 250; scene.frame_set(1)
scene.render.engine = 'BLENDER_EEVEE_NEXT'
scene.cycles.use_denoising = False
scene.cycles.samples = 128
scene.cycles.sampling_pattern = 'TABULATED_SOBOL'
scene.cycles.use_adaptive_sampling = False
scene.cycles.use_light_tree = False
scene.view_settings.view_transform = 'Filmic'
bpy.context.view_layer.update()

# ---- added for rendering (the .blend has no active camera and no usable light): camera, sun
cam_auto = bpy.data.cameras.new('AutoCamera')
cam_auto.lens = 50.0
cam_auto.sensor_width = 36.0
cam_auto.clip_end = 1000.0
ob_auto_camera = bpy.data.objects.new('AutoCamera', cam_auto)
scene.collection.objects.link(ob_auto_camera)
ob_auto_camera.location = (4.37857, -5.12177, 5.12335)
ob_auto_camera.rotation_euler = (1.09748, -7.21219e-08, 0.694738)
scene.camera = ob_auto_camera
light_auto_sun = bpy.data.lights.new('AutoSun', 'SUN')
light_auto_sun.energy = 3.0
light_auto_sun.angle = 0.0523599
ob_auto_sun = bpy.data.objects.new('AutoSun', light_auto_sun)
scene.collection.objects.link(ob_auto_sun)
ob_auto_sun.rotation_euler = (0.872665, 0.174533, 0.523599)
bpy.context.view_layer.update()
